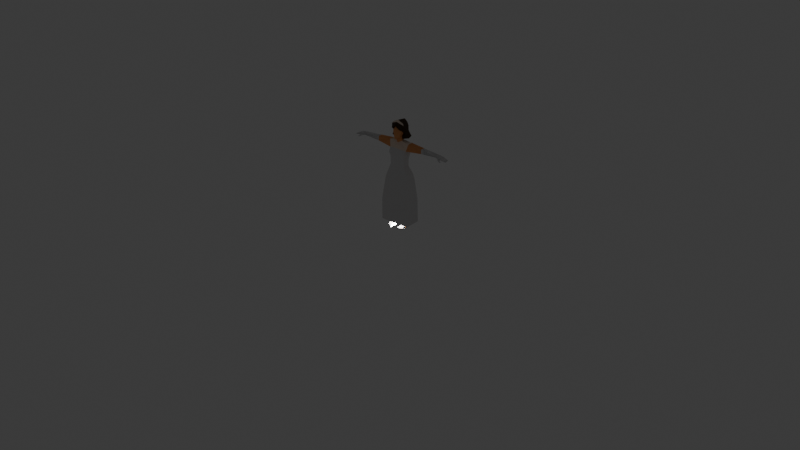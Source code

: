 # Source: skeletalmesh_bride.blend  (saved by Blender 4.3.34; exported with 4.5.12 LTS)
import bpy
from mathutils import Matrix  # noqa: F401  (used for matrix-valued properties, if any)

bpy.ops.wm.read_factory_settings(use_empty=True)
scene = bpy.context.scene
scene.name = 'Scene'

# ---- collections
col_collection = bpy.data.collections.new('Collection'); scene.collection.children.link(col_collection)
col_woman_wedding_rig_005 = bpy.data.collections.new('woman-wedding-rig.005')  # instanced only; not linked into the scene

# ---- materials (node trees are filled in below, after node groups)
mat_6_skin_lightest = bpy.data.materials.new('6 SKIN-LIGHTEST')
mat_6_skin_lightest.alpha_threshold = 0.0
mat_6_skin_lightest.diffuse_color = (0.855, 0.3864, 0.162, 1.0)
mat_6_skin_lightest.specular_color = (0.855, 0.3864, 0.162)
mat_6_skin_lightest.roughness = 0.5
mat_9_brown_darkest = bpy.data.materials.new('9 BROWN-DARKEST')
mat_9_brown_darkest.alpha_threshold = 0.0
mat_9_brown_darkest.diffuse_color = (0.07421, 0.04374, 0.02416, 1.0)
mat_9_brown_darkest.specular_color = (0.07421, 0.04374, 0.02416)
mat_9_brown_darkest.roughness = 0.5
mat_9_brown_darkest.specular_intensity = 0.0
mat_58_white = bpy.data.materials.new('58 WHITE')
mat_58_white.alpha_threshold = 0.0
mat_58_white.diffuse_color = (1.0, 1.0, 1.0, 1.0)
mat_58_white.roughness = 0.5
mat_15_brown_white = bpy.data.materials.new('15 BROWN-WHITE')
mat_15_brown_white.alpha_threshold = 0.0
mat_15_brown_white.diffuse_color = (0.8879, 0.7454, 0.624, 1.0)
mat_15_brown_white.specular_color = (0.8879, 0.7454, 0.624)
mat_15_brown_white.roughness = 0.5

# ---- material node trees
mat_6_skin_lightest.use_nodes = True; mat_6_skin_lightest.node_tree.nodes.clear()
_N = mat_6_skin_lightest.node_tree.nodes; _L = mat_6_skin_lightest.node_tree.links
n0 = _N.new('ShaderNodeBsdfPrincipled'); n0.name = 'Principled BSDF'; n0.location = (-49, 120)
n0.distribution = 'GGX'
n0.subsurface_method = 'BURLEY'
n0.inputs[3].default_value = 1.45
n0.inputs[13].default_value = 0.1
n0.inputs[27].default_value = (0.0, 0.0, 0.0, 1.0)
n0.inputs[28].default_value = 1.0
n1 = _N.new('ShaderNodeOutputMaterial'); n1.name = 'Material Output'; n1.location = (465, 309)
n1.label = 'Material Out'
n2 = _N.new('ShaderNodeBsdfDiffuse'); n2.name = 'Diffuse BSDF'; n2.location = (2, 358)
n3 = _N.new('ShaderNodeRGB'); n3.name = 'RGB'; n3.location = (-271, 188)
n3.outputs[0].default_value = (0.855, 0.3864, 0.162, 1.0)
_L.new(n2.outputs[0], n1.inputs[0])
_L.new(n3.outputs[0], n0.inputs[0])
_L.new(n3.outputs[0], n2.inputs[0])
n1.is_active_output = True
mat_9_brown_darkest.use_nodes = True; mat_9_brown_darkest.node_tree.nodes.clear()
_N = mat_9_brown_darkest.node_tree.nodes; _L = mat_9_brown_darkest.node_tree.links
n0 = _N.new('ShaderNodeBsdfDiffuse'); n0.name = 'Diffuse BSDF.001'; n0.location = (-48, 350)
n0.inputs[0].default_value = (0.07421, 0.04374, 0.02416, 1.0)
n1 = _N.new('ShaderNodeOutputMaterial'); n1.name = 'Material Output'; n1.location = (240, 342)
n1.label = 'Material Out'
n2 = _N.new('ShaderNodeBsdfPrincipled'); n2.name = 'Principled BSDF'; n2.location = (-49, 120)
n2.distribution = 'GGX'
n2.subsurface_method = 'BURLEY'
n2.inputs[3].default_value = 1.45
n2.inputs[13].default_value = 0.1
n2.inputs[27].default_value = (0.0, 0.0, 0.0, 1.0)
n2.inputs[28].default_value = 1.0
n3 = _N.new('ShaderNodeRGB'); n3.name = 'RGB'; n3.location = (-271, 188)
n3.outputs[0].default_value = (0.07421, 0.04374, 0.02416, 1.0)
_L.new(n2.outputs[0], n1.inputs[0])
_L.new(n3.outputs[0], n2.inputs[0])
n1.is_active_output = True
mat_58_white.use_nodes = True; mat_58_white.node_tree.nodes.clear()
_N = mat_58_white.node_tree.nodes; _L = mat_58_white.node_tree.links
n0 = _N.new('ShaderNodeOutputMaterial'); n0.name = 'Material Output'; n0.location = (491, 300)
n1 = _N.new('ShaderNodeBsdfPrincipled'); n1.name = 'Principled BSDF'; n1.location = (-49, 120)
n1.distribution = 'GGX'
n1.subsurface_method = 'BURLEY'
n1.inputs[3].default_value = 1.45
n1.inputs[13].default_value = 0.1
n1.inputs[27].default_value = (0.0, 0.0, 0.0, 1.0)
n1.inputs[28].default_value = 1.0
n2 = _N.new('ShaderNodeBsdfDiffuse'); n2.name = 'Diffuse BSDF'; n2.location = (10, 300)
n3 = _N.new('ShaderNodeRGB'); n3.name = 'RGB'; n3.location = (-271, 188)
n3.outputs[0].default_value = (0.7454, 0.7379, 0.7379, 1.0)
n4 = _N.new('ShaderNodeBsdfTransparent'); n4.name = 'Transparent BSDF'; n4.location = (68, -190)
n5 = _N.new('ShaderNodeNewGeometry'); n5.name = 'Geometry'; n5.location = (7, 558)
_L.new(n3.outputs[0], n1.inputs[0])
_L.new(n1.outputs[0], n0.inputs[0])
_L.new(n3.outputs[0], n2.inputs[0])
n0.is_active_output = True
mat_15_brown_white.use_nodes = True; mat_15_brown_white.node_tree.nodes.clear()
_N = mat_15_brown_white.node_tree.nodes; _L = mat_15_brown_white.node_tree.links
n0 = _N.new('ShaderNodeOutputMaterial'); n0.name = 'Material Output'; n0.location = (300, 300)
n1 = _N.new('ShaderNodeBsdfDiffuse'); n1.name = 'Diffuse BSDF'; n1.location = (10, 300)
n2 = _N.new('ShaderNodeBsdfPrincipled'); n2.name = 'Principled BSDF'; n2.location = (-49, 120)
n2.distribution = 'GGX'
n2.subsurface_method = 'BURLEY'
n2.inputs[3].default_value = 1.45
n2.inputs[13].default_value = 0.1
n2.inputs[27].default_value = (0.0, 0.0, 0.0, 1.0)
n2.inputs[28].default_value = 1.0
n3 = _N.new('ShaderNodeRGB'); n3.name = 'RGB'; n3.location = (-271, 188)
n3.outputs[0].default_value = (0.8879, 0.7454, 0.624, 1.0)
_L.new(n3.outputs[0], n2.inputs[0])
_L.new(n2.outputs[0], n0.inputs[0])
_L.new(n3.outputs[0], n1.inputs[0])
n0.is_active_output = True

# ---- world
world_world = bpy.data.worlds.new('World'); scene.world = world_world
world_world.use_nodes = True; world_world.node_tree.nodes.clear()
_N = world_world.node_tree.nodes; _L = world_world.node_tree.links
n0 = _N.new('ShaderNodeOutputWorld'); n0.name = 'World Output'; n0.location = (300, 300)
n1 = _N.new('ShaderNodeBackground'); n1.name = 'Background'; n1.location = (10, 300)
n1.inputs[0].default_value = (0.05088, 0.05088, 0.05088, 1.0)
_L.new(n1.outputs[0], n0.inputs[0])
n0.is_active_output = True
world_world.color = (0.05088, 0.05088, 0.05088)
world_world.sun_shadow_jitter_overblur = 0.0

# ---- lights
light_point = bpy.data.lights.new('Point', 'POINT')
light_point.energy = 43.0

# ---- meshes
me_woman_wedding_rig_001 = bpy.data.meshes.new('woman-wedding-rig.001')
me_woman_wedding_rig_001.from_pydata([(-0.1312, 0.05613, 1.196), (-0.144, 0.08948, 0.004775), (-0.1505, -0.1158, 0.005064), (-0.06784, -0.1526, 0.03196), (-0.1464, -0.1147, 0.03149), (-0.0636, -0.1563, 0.004672), (-0.2593, -0.1378, 0.09838), (-0.2585, 0.1417, 0.09697), (-0.06978, -0.02957, 0.05598), (-0.07647, 0.07355, 0.005008), (-0.2602, -0.08966, 0.5124), (-0.2086, 0.1126, 0.8504), (-0.2216, -0.08712, 0.8588), (-0.1519, 0.06933, 1.289), (-0.1886, 0.09196, 0.9531), (-0.2543, 0.1321, 0.5132), (-0.2537, -0.1273, 0.5461), (-0.2575, -0.1391, 0.4674), (-0.1357, -0.07147, 1.227), (-0.1926, -0.06831, 0.9514), (-0.1522, -0.08797, 1.298), (-0.03964, 0.03069, 1.573), (-0.04786, -0.08035, 1.575), (-0.07044, -0.08013, 1.651), (-0.04824, -0.0222, 1.581), (-0.07389, -0.008042, 1.631), (-0.08087, -0.06202, 1.746), (-0.04999, 0.03968, 1.617), (-0.1285, -0.01916, 1.489), (-0.1099, 0.08369, 1.48), (-0.157, 0.0782, 1.351), (-0.1277, 0.05811, 1.077), (-0.132, -0.06946, 1.093), (-0.08502, -0.02265, 1.698), (-0.1376, 0.001297, 0.1559), (-0.07159, -0.008274, 0.1545), (-0.08197, 0.06035, 0.1481), (-0.1365, 0.06731, 0.151), (-0.09428, -0.03997, 1.812), (-0.1163, 0.02525, 1.676), (-0.07692, 0.08614, 1.805), (-0.1087, 0.08153, 1.671), (-0.06908, -0.1131, 1.732), (-0.1568, -0.04873, 1.363), (-0.1788, 0.0833, 1.475), (-0.1877, -0.01982, 1.482), (-0.1069, -0.01324, 1.656), (-0.757, 0.05633, 1.407), (-0.7909, 0.05718, 1.403), (-0.8214, 0.05609, 1.425), (-0.8162, -0.01835, 1.392), (-0.7665, 0.05488, 1.433), (-0.7602, -0.01911, 1.394), (-0.8171, -0.02659, 1.422), (-0.8413, -0.04133, 1.37), (-0.8362, -0.04338, 1.357), (-0.8355, -0.04895, 1.371), (-0.7648, -0.02018, 1.429), (-0.8982, 0.06315, 1.374), (-0.8319, -0.05076, 1.359), (-0.9139, -0.01344, 1.383), (-0.9026, 0.06175, 1.386), (-0.9094, -0.005361, 1.371), (-0.4584, -0.005987, 1.459), (-0.465, -0.00729, 1.385), (-0.7281, 0.05213, 1.44), (-0.7268, -0.01125, 1.438), (-0.7242, 0.04973, 1.406), (-0.7239, -0.004226, 1.402), (-0.8077, -0.02647, 1.375), (-0.7936, -0.04617, 1.375), (-0.8093, -0.0368, 1.394), (-0.7962, -0.04831, 1.393), (-0.4617, 0.03132, 1.46), (-0.4388, 0.06701, 1.458), (-0.4415, 0.07426, 1.382), (-0.4814, 0.07061, 1.383), (-0.4641, 0.04293, 1.387), (-0.4802, -0.006416, 1.457), (-0.4861, -0.007041, 1.387), (-0.4824, 0.06205, 1.454), (-0.4345, -0.01155, 1.385), (-0.4319, -0.00713, 1.46), (-0.0449, 0.03645, 1.514), (-0.05495, -0.02401, 1.508), (-0.09554, 0.09408, 1.747), (-0.1176, -0.05141, 1.782), (-0.142, 0.1122, 1.575), (-0.1467, 0.04198, 1.555), (-0.1382, -0.01748, 1.575), (-0.1402, 0.07839, 0.07789), (-0.1456, -0.02096, 0.05801), (-0.07922, 0.06695, 0.07657), (0.1312, 0.05613, 1.196), (0.144, 0.08948, 0.004775), (0.1505, -0.1158, 0.005064), (0.06784, -0.1526, 0.03196), (0.1464, -0.1147, 0.03149), (0.0636, -0.1563, 0.004672), (0.2593, -0.1378, 0.09838), (0.2585, 0.1417, 0.09697), (0.06978, -0.02957, 0.05598), (0.07647, 0.07355, 0.005008), (0.2602, -0.08966, 0.5124), (0.2086, 0.1126, 0.8504), (0.2216, -0.08712, 0.8588), (0.1519, 0.06933, 1.289), (0.1886, 0.09196, 0.9531), (0.2543, 0.1321, 0.5132), (0.2537, -0.1273, 0.5461), (0.2575, -0.1391, 0.4674), (0.1357, -0.07147, 1.227), (0.1926, -0.06831, 0.9514), (0.1522, -0.08797, 1.298), (0.03964, 0.03069, 1.573), (0.04786, -0.08035, 1.575), (0.07044, -0.08013, 1.651), (0.04824, -0.0222, 1.581), (0.07389, -0.008042, 1.631), (0.08087, -0.06202, 1.746), (0.04999, 0.03968, 1.617), (0.1285, -0.01916, 1.489), (0.1099, 0.08369, 1.48), (0.157, 0.0782, 1.351), (0.1277, 0.05811, 1.077), (0.132, -0.06946, 1.093), (0.08502, -0.02265, 1.698), (0.1376, 0.001297, 0.1559), (0.07159, -0.008274, 0.1545), (0.08197, 0.06035, 0.1481), (0.1365, 0.06731, 0.151), (0.09428, -0.03997, 1.812), (0.1163, 0.02525, 1.676), (0.07692, 0.08614, 1.805), (0.1087, 0.08153, 1.671), (0.06908, -0.1131, 1.732), (0.1568, -0.04873, 1.363), (0.1788, 0.0833, 1.475), (0.1877, -0.01982, 1.482), (0.1069, -0.01324, 1.656), (0.757, 0.05633, 1.407), (0.7909, 0.05718, 1.403), (0.8214, 0.05609, 1.425), (0.8162, -0.01835, 1.392), (0.7665, 0.05488, 1.433), (0.7602, -0.01911, 1.394), (0.8171, -0.02659, 1.422), (0.8413, -0.04133, 1.37), (0.8362, -0.04338, 1.357), (0.8355, -0.04895, 1.371), (0.7648, -0.02018, 1.429), (0.8982, 0.06315, 1.374), (0.8319, -0.05076, 1.359), (0.9139, -0.01344, 1.383), (0.9026, 0.06175, 1.386), (0.9094, -0.005361, 1.371), (0.4584, -0.005987, 1.459), (0.465, -0.00729, 1.385), (0.7281, 0.05213, 1.44), (0.7268, -0.01125, 1.438), (0.7242, 0.04973, 1.406), (0.7239, -0.004226, 1.402), (0.8077, -0.02647, 1.375), (0.7936, -0.04617, 1.375), (0.8093, -0.0368, 1.394), (0.7962, -0.04831, 1.393), (0.4617, 0.03132, 1.46), (0.4388, 0.06701, 1.458), (0.4415, 0.07426, 1.382), (0.4814, 0.07061, 1.383), (0.4641, 0.04293, 1.387), (0.4802, -0.006416, 1.457), (0.4861, -0.007041, 1.387), (0.4824, 0.06205, 1.454), (0.4345, -0.01155, 1.385), (0.4319, -0.00713, 1.46), (0.0449, 0.03645, 1.514), (0.05495, -0.02401, 1.508), (0.09554, 0.09408, 1.747), (0.1176, -0.05141, 1.782), (0.0, 0.004407, 1.619), (0.0, 0.1641, 0.09404), (0.0, -0.1499, 0.097), (0.0, -0.1651, 0.5353), (0.0, -0.1668, 0.4601), (0.0, 0.1629, 0.4963), (0.0, 0.0544, 1.509), (0.0, 0.08394, 1.205), (0.0, 0.1375, 0.8324), (0.0, -0.1438, 0.824), (0.0, -0.1479, 1.31), (0.0, 0.09231, 1.277), (0.0, 0.1207, 0.9506), (0.0, -0.1248, 1.219), (0.0, -0.1267, 0.9463), (0.0, -0.1294, 1.553), (0.0, 0.04443, 1.565), (0.0, -0.1398, 1.644), (0.0, -0.05137, 1.549), (0.0, 0.05342, 1.614), (0.0, -0.1078, 1.773), (0.0, -0.1097, 1.407), (0.0, 0.1053, 1.364), (0.0, 0.07498, 1.474), (0.0, -0.05921, 1.484), (0.0, 0.08662, 1.071), (0.0, -0.1194, 1.09), (0.0, -0.1332, 1.787), (0.0, -0.04288, 1.855), (0.0, 0.1251, 1.653), (0.0, 0.1163, 1.833), (0.0, -0.1058, 1.761), (0.0, -0.07881, 1.832), (0.0, 0.1533, 1.759), (0.0, -0.07211, 1.869), (0.0, 0.05884, 1.615), (0.0, 0.05708, 1.618), (0.142, 0.1122, 1.575), (0.0, 0.1443, 1.519), (0.1467, 0.04198, 1.555), (0.1382, -0.01748, 1.575), (0.0, 0.002275, 1.524), (0.0, 0.05331, 1.502), (0.1402, 0.07839, 0.07789), (0.1456, -0.02096, 0.05801), (0.07922, 0.06695, 0.07657)], [], [(8, 3, 5, 9), (17, 6, 182, 184), (4, 91, 1, 2), (2, 1, 9, 5), (8, 91, 4, 3), (4, 2, 5, 3), (13, 0, 18, 20), (15, 11, 188, 185), (14, 192, 188, 11), (20, 18, 193, 190), (12, 16, 183, 189), (37, 34, 6, 7), (14, 11, 12, 19), (92, 8, 9), (90, 92, 9, 1), (17, 184, 183, 16), (16, 10, 17), (13, 191, 187, 0), (19, 12, 189, 194), (31, 14, 19, 32), (31, 205, 192, 14), (11, 15, 10, 16, 12), (7, 6, 17, 10, 15), (181, 7, 15, 185), (24, 25, 27, 21), (26, 23, 197, 200), (204, 198, 24, 84), (24, 198, 195, 22), (196, 21, 27, 199), (24, 21, 83, 84), (195, 197, 23, 22), (21, 196, 186, 83), (23, 25, 24, 22), (23, 26, 33, 25), (83, 29, 28, 84), (20, 190, 201, 43), (30, 13, 20, 43), (193, 18, 32, 206), (0, 187, 205, 31), (0, 31, 32, 18), (203, 202, 30, 29), (13, 30, 202, 191), (7, 181, 36, 37), (181, 182, 35, 36), (6, 34, 35, 182), (90, 91, 34, 37), (42, 207, 212, 86), (86, 39, 46, 42), (38, 208, 210, 40), (41, 85, 213, 209), (207, 42, 211), (43, 28, 45), (30, 44, 29), (29, 44, 45, 28), (39, 86, 85, 41), (47, 67, 68, 52), (53, 57, 51, 49), (62, 50, 53, 60), (49, 48, 58, 61), (58, 48, 50, 62), (48, 49, 51, 47), (50, 48, 47, 52), (57, 66, 65, 51), (55, 54, 71, 69), (69, 71, 53, 50), (50, 52, 70, 69), (57, 53, 71, 72), (65, 67, 47, 51), (54, 55, 59, 56), (62, 60, 61, 58), (60, 53, 49, 61), (74, 82, 45, 44), (75, 30, 43, 81), (79, 76, 77, 64), (78, 63, 73, 80), (57, 52, 68, 66), (59, 55, 69, 70), (59, 70, 72, 56), (56, 72, 71, 54), (52, 57, 72, 70), (74, 75, 76, 80), (64, 81, 82, 63), (73, 74, 80), (75, 77, 76), (78, 79, 64, 63), (75, 74, 44, 30), (67, 76, 79, 68), (77, 75, 81, 64), (66, 78, 80, 65), (68, 79, 78, 66), (80, 76, 67, 65), (29, 83, 186, 203), (214, 86, 212), (38, 40, 85, 86), (40, 210, 213, 85), (208, 38, 86, 214), (41, 209, 218, 87), (39, 41, 87, 88), (73, 63, 82, 74), (81, 43, 45, 82), (28, 43, 84), (43, 201, 204, 84), (42, 46, 180, 211), (88, 87, 218, 222), (89, 88, 222, 221), (180, 46, 89, 221), (46, 39, 88, 89), (1, 91, 90), (37, 36, 92, 90), (36, 35, 8, 92), (34, 91, 8, 35), (19, 194, 206, 32), (101, 102, 98, 96), (110, 184, 182, 99), (97, 95, 94, 224), (95, 98, 102, 94), (101, 96, 97, 224), (97, 96, 98, 95), (106, 113, 111, 93), (108, 185, 188, 104), (107, 104, 188, 192), (113, 190, 193, 111), (105, 189, 183, 109), (130, 100, 99, 127), (107, 112, 105, 104), (225, 102, 101), (223, 94, 102, 225), (110, 109, 183, 184), (109, 110, 103), (106, 93, 187, 191), (112, 194, 189, 105), (124, 125, 112, 107), (124, 107, 192, 205), (104, 105, 109, 103, 108), (100, 108, 103, 110, 99), (181, 185, 108, 100), (117, 114, 120, 118), (119, 200, 197, 116), (204, 177, 117, 198), (117, 115, 195, 198), (196, 199, 120, 114), (117, 177, 176, 114), (195, 115, 116, 197), (114, 176, 186, 196), (116, 115, 117, 118), (116, 118, 126, 119), (176, 177, 121, 122), (113, 136, 201, 190), (123, 136, 113, 106), (193, 206, 125, 111), (93, 124, 205, 187), (93, 111, 125, 124), (203, 122, 123, 202), (106, 191, 202, 123), (100, 130, 129, 181), (181, 129, 128, 182), (99, 182, 128, 127), (223, 130, 127, 224), (135, 179, 212, 207), (179, 135, 139, 132), (131, 133, 210, 208), (134, 209, 213, 178), (207, 211, 135), (136, 138, 121), (123, 122, 137), (122, 121, 138, 137), (132, 134, 178, 179), (140, 145, 161, 160), (146, 142, 144, 150), (155, 153, 146, 143), (142, 154, 151, 141), (151, 155, 143, 141), (141, 140, 144, 142), (143, 145, 140, 141), (150, 144, 158, 159), (148, 162, 164, 147), (162, 143, 146, 164), (143, 162, 163, 145), (150, 165, 164, 146), (158, 144, 140, 160), (147, 149, 152, 148), (155, 151, 154, 153), (153, 154, 142, 146), (167, 137, 138, 175), (168, 174, 136, 123), (172, 157, 170, 169), (171, 173, 166, 156), (150, 159, 161, 145), (152, 163, 162, 148), (152, 149, 165, 163), (149, 147, 164, 165), (145, 163, 165, 150), (167, 173, 169, 168), (157, 156, 175, 174), (166, 173, 167), (168, 169, 170), (171, 156, 157, 172), (168, 123, 137, 167), (160, 161, 172, 169), (170, 157, 174, 168), (159, 158, 173, 171), (161, 159, 171, 172), (173, 158, 160, 169), (122, 203, 186, 176), (214, 212, 179), (131, 179, 178, 133), (133, 178, 213, 210), (208, 214, 179, 131), (134, 217, 218, 209), (132, 219, 217, 134), (166, 167, 175, 156), (174, 175, 138, 136), (121, 177, 136), (136, 177, 204, 201), (209, 215, 216), (135, 211, 180, 139), (215, 180, 216), (219, 222, 218, 217), (220, 221, 222, 219), (215, 222, 221, 180), (180, 221, 220, 139), (139, 220, 219, 132), (209, 218, 222, 215), (94, 223, 224), (130, 223, 225, 129), (129, 225, 101, 128), (127, 128, 101, 224), (112, 125, 206, 194)])
me_woman_wedding_rig_001.polygons.foreach_set('material_index', [2, 2, 2, 2, 2, 2, 2, 2, 2, 2, 2, 2, 2, 2, 2, 2, 2, 2, 2, 2, 2, 2, 2, 2, 0, 0, 0, 0, 0, 0, 0, 0, 0, 0, 3, 2, 2, 2, 2, 2, 3, 2, 2, 2, 2, 0, 1, 1, 1, 1, 1, 3, 3, 3, 1, 2, 2, 2, 2, 2, 2, 2, 2, 2, 2, 2, 2, 2, 2, 2, 2, 0, 0, 2, 2, 2, 2, 2, 2, 2, 2, 2, 2, 2, 2, 0, 2, 2, 2, 2, 2, 3, 3, 1, 1, 3, 1, 1, 2, 0, 3, 3, 1, 1, 1, 1, 1, 2, 0, 0, 0, 2, 2, 2, 2, 2, 2, 2, 2, 2, 2, 2, 2, 2, 2, 2, 2, 2, 2, 2, 2, 2, 2, 2, 2, 2, 0, 0, 0, 0, 0, 0, 0, 0, 0, 0, 3, 2, 2, 2, 2, 2, 3, 2, 2, 2, 2, 0, 1, 1, 1, 1, 1, 3, 3, 3, 1, 2, 2, 2, 2, 2, 2, 2, 2, 2, 2, 2, 2, 2, 2, 2, 2, 0, 0, 2, 2, 2, 2, 2, 2, 2, 2, 2, 2, 2, 2, 0, 2, 2, 2, 2, 2, 3, 3, 1, 1, 3, 1, 1, 2, 0, 3, 3, 1, 1, 1, 1, 1, 1, 1, 1, 1, 2, 0, 0, 0, 2])
_uv = me_woman_wedding_rig_001.uv_layers.new(name='UVTex')
_uv.uv.foreach_set('vector', [0.8533, 0.4267, 0.869, 0.3446, 0.8874, 0.342, 0.8874, 0.4956, 0.2967, 0.3345, 0.2671, 0.2015, 0.3435, 0.1081, 0.4475, 0.2998, 0.8211, 0.3652, 0.8012, 0.4186, 0.7348, 0.4535, 0.8097, 0.3525, 0.8097, 0.3525, 0.7348, 0.4535, 0.7063, 0.4219, 0.7802, 0.3018, 0.8533, 0.4267, 0.8012, 0.4186, 0.8211, 0.3652, 0.869, 0.3446, 0.8211, 0.3652, 0.8097, 0.3525, 0.8651, 0.3274, 0.869, 0.3446, 0.2214, 0.9233, 0.2166, 0.8509, 0.322, 0.8651, 0.3292, 0.9176, 0.157, 0.3772, 0.1751, 0.58, 0.04429, 0.6039, 0.002073, 0.3659, 0.1944, 0.6444, 0.07146, 0.6847, 0.04429, 0.6039, 0.1751, 0.58, 0.3292, 0.9176, 0.322, 0.8651, 0.4296, 0.8503, 0.4417, 0.9199, 0.303, 0.573, 0.2992, 0.3788, 0.4556, 0.3519, 0.4556, 0.5618, 0.1702, 0.1551, 0.2091, 0.1387, 0.2671, 0.2015, 0.1655, 0.216, 0.1944, 0.6444, 0.1751, 0.58, 0.303, 0.573, 0.2975, 0.6379, 0.8397, 0.4914, 0.8533, 0.4267, 0.8874, 0.4956, 0.7748, 0.4748, 0.7589, 0.5093, 0.7181, 0.4926, 0.7348, 0.4535, 0.2967, 0.3345, 0.4475, 0.2998, 0.4556, 0.3519, 0.2992, 0.3788, 0.2992, 0.3788, 0.2746, 0.3622, 0.2967, 0.3345, 0.2214, 0.9233, 0.1147, 0.9105, 0.1156, 0.8615, 0.2166, 0.8509, 0.2975, 0.6379, 0.303, 0.573, 0.4556, 0.5618, 0.4433, 0.6527, 0.2068, 0.7514, 0.1944, 0.6444, 0.2975, 0.6379, 0.3168, 0.7529, 0.2068, 0.7514, 0.1024, 0.7687, 0.07146, 0.6847, 0.1944, 0.6444, 0.1751, 0.58, 0.157, 0.3772, 0.2746, 0.3622, 0.2992, 0.3788, 0.303, 0.573, 0.1655, 0.216, 0.2671, 0.2015, 0.2967, 0.3345, 0.2746, 0.3622, 0.157, 0.3772, 0.06606, 0.1409, 0.1655, 0.216, 0.157, 0.3772, 0.002073, 0.3659, 0.7808, 0.5758, 0.7645, 0.613, 0.7355, 0.596, 0.7418, 0.5664, 0.7836, 0.6875, 0.8038, 0.6331, 0.8593, 0.6343, 0.8374, 0.7122, 0.8245, 0.5135, 0.8195, 0.5529, 0.7808, 0.5758, 0.784, 0.5255, 0.7808, 0.5758, 0.8195, 0.5529, 0.8593, 0.5787, 0.8181, 0.5896, 0.7148, 0.557, 0.7418, 0.5664, 0.7355, 0.596, 0.7063, 0.5856, 0.7808, 0.5758, 0.7418, 0.5664, 0.7456, 0.526, 0.784, 0.5255, 0.8593, 0.5787, 0.8593, 0.6343, 0.8038, 0.6331, 0.8181, 0.5896, 0.7418, 0.5664, 0.7148, 0.557, 0.7149, 0.5205, 0.7456, 0.526, 0.8038, 0.6331, 0.7645, 0.613, 0.7808, 0.5758, 0.8181, 0.5896, 0.8038, 0.6331, 0.7836, 0.6875, 0.7645, 0.6545, 0.7645, 0.613, 0.5527, 0.8254, 0.5083, 0.855, 0.4979, 0.789, 0.5465, 0.788, 0.3292, 0.9176, 0.4417, 0.9199, 0.4317, 0.9979, 0.3112, 0.9663, 0.221, 0.9677, 0.2214, 0.9233, 0.3292, 0.9176, 0.3112, 0.9663, 0.4296, 0.8503, 0.322, 0.8651, 0.3168, 0.7529, 0.4279, 0.7604, 0.2166, 0.8509, 0.1156, 0.8615, 0.1024, 0.7687, 0.2068, 0.7514, 0.2166, 0.8509, 0.2068, 0.7514, 0.3168, 0.7529, 0.322, 0.8651, 0.5754, 0.8629, 0.5699, 0.9321, 0.4723, 0.9313, 0.5083, 0.855, 0.2214, 0.9233, 0.221, 0.9677, 0.1105, 0.9722, 0.1147, 0.9105, 0.1655, 0.216, 0.06606, 0.1409, 0.1482, 0.1286, 0.1702, 0.1551, 0.1611, 0.002073, 0.3435, 0.1081, 0.2364, 0.1032, 0.1931, 0.08544, 0.2671, 0.2015, 0.2091, 0.1387, 0.2364, 0.1032, 0.3435, 0.1081, 0.6064, 0.8593, 0.5836, 0.8001, 0.6465, 0.8036, 0.6504, 0.8448, 0.6597, 0.5917, 0.6991, 0.6279, 0.6696, 0.6679, 0.6056, 0.6047, 0.6056, 0.6047, 0.6009, 0.5153, 0.6305, 0.513, 0.6597, 0.5917, 0.5803, 0.6188, 0.5203, 0.6672, 0.4597, 0.568, 0.5184, 0.5608, 0.5728, 0.4938, 0.5392, 0.5284, 0.4656, 0.5052, 0.513, 0.4372, 0.6991, 0.6279, 0.6597, 0.5917, 0.7022, 0.6022, 0.4622, 0.7118, 0.4979, 0.789, 0.4597, 0.7909, 0.4723, 0.9313, 0.466, 0.8548, 0.5083, 0.855, 0.5083, 0.855, 0.466, 0.8548, 0.4597, 0.7909, 0.4979, 0.789, 0.6009, 0.5153, 0.6056, 0.6047, 0.5392, 0.5284, 0.5728, 0.4938, 0.5614, 0.09948, 0.58, 0.1047, 0.5795, 0.1404, 0.5539, 0.1449, 0.5248, 0.1647, 0.5568, 0.1643, 0.5612, 0.2087, 0.5297, 0.2116, 0.4616, 0.1756, 0.513, 0.1503, 0.5248, 0.1647, 0.4654, 0.184, 0.5297, 0.2116, 0.5457, 0.2256, 0.4827, 0.2342, 0.4812, 0.2265, 0.4748, 0.08698, 0.5411, 0.09679, 0.5205, 0.1406, 0.464, 0.1274, 0.5457, 0.2256, 0.5297, 0.2116, 0.5612, 0.2087, 0.566, 0.2248, 0.5205, 0.1406, 0.5411, 0.09679, 0.5614, 0.09948, 0.5539, 0.1449, 0.5568, 0.1643, 0.5812, 0.1652, 0.5844, 0.2053, 0.5612, 0.2087, 0.7064, 0.7235, 0.7135, 0.7251, 0.7199, 0.7506, 0.7063, 0.7436, 0.7063, 0.7436, 0.7199, 0.7506, 0.7141, 0.7708, 0.7067, 0.7546, 0.7583, 0.7268, 0.7583, 0.7624, 0.7384, 0.7407, 0.7451, 0.7278, 0.7466, 0.7819, 0.7141, 0.7708, 0.7199, 0.7506, 0.7314, 0.75, 0.5844, 0.2053, 0.5859, 0.2264, 0.566, 0.2248, 0.5612, 0.2087, 0.7135, 0.7251, 0.7184, 0.7183, 0.7231, 0.7212, 0.7186, 0.7269, 0.4597, 0.1913, 0.4654, 0.184, 0.4812, 0.2265, 0.4742, 0.2302, 0.4654, 0.184, 0.5248, 0.1647, 0.5297, 0.2116, 0.4812, 0.2265, 0.7695, 0.2097, 0.7738, 0.1634, 0.9268, 0.1548, 0.9322, 0.2193, 0.7424, 0.0686, 0.9082, 0.002073, 0.9363, 0.07654, 0.7656, 0.1171, 0.7354, 0.1196, 0.7305, 0.0705, 0.7441, 0.08608, 0.7488, 0.1176, 0.7424, 0.164, 0.7563, 0.164, 0.7547, 0.1876, 0.7417, 0.2077, 0.5568, 0.1643, 0.5539, 0.1449, 0.5795, 0.1404, 0.5812, 0.1652, 0.7231, 0.7212, 0.7253, 0.7164, 0.7451, 0.7278, 0.7384, 0.7407, 0.7231, 0.7212, 0.7384, 0.7407, 0.7314, 0.75, 0.7186, 0.7269, 0.7186, 0.7269, 0.7314, 0.75, 0.7199, 0.7506, 0.7135, 0.7251, 0.7583, 0.7624, 0.7466, 0.7819, 0.7314, 0.75, 0.7384, 0.7407, 0.7695, 0.2097, 0.7624, 0.2568, 0.7377, 0.2529, 0.7417, 0.2077, 0.7488, 0.1176, 0.7682, 0.1165, 0.773, 0.1633, 0.7563, 0.164, 0.7547, 0.1876, 0.7695, 0.2097, 0.7417, 0.2077, 0.755, 0.06412, 0.7441, 0.08608, 0.7305, 0.0705, 0.7424, 0.164, 0.7354, 0.1196, 0.7488, 0.1176, 0.7563, 0.164, 0.7624, 0.2568, 0.7695, 0.2097, 0.9322, 0.2193, 0.9363, 0.2976, 0.58, 0.1047, 0.7305, 0.0705, 0.7354, 0.1196, 0.5795, 0.1404, 0.7441, 0.08608, 0.755, 0.06412, 0.7682, 0.1165, 0.7488, 0.1176, 0.5812, 0.1652, 0.7424, 0.164, 0.7417, 0.2077, 0.5844, 0.2053, 0.5795, 0.1404, 0.7354, 0.1196, 0.7424, 0.164, 0.5812, 0.1652, 0.7417, 0.2077, 0.7377, 0.2529, 0.5859, 0.2264, 0.5844, 0.2053, 0.5083, 0.855, 0.5527, 0.8254, 0.5795, 0.8383, 0.5754, 0.8629, 0.549, 0.6965, 0.6056, 0.6047, 0.5766, 0.6955, 0.5803, 0.6188, 0.5184, 0.5608, 0.5392, 0.5284, 0.6056, 0.6047, 0.5184, 0.5608, 0.4597, 0.568, 0.4656, 0.5052, 0.5392, 0.5284, 0.5337, 0.6783, 0.5803, 0.6188, 0.6056, 0.6047, 0.549, 0.6965, 0.5728, 0.4938, 0.513, 0.4372, 0.5938, 0.3735, 0.5981, 0.4491, 0.6009, 0.5153, 0.5728, 0.4938, 0.5981, 0.4491, 0.6194, 0.459, 0.7547, 0.1876, 0.7563, 0.164, 0.773, 0.1633, 0.7695, 0.2097, 0.7656, 0.1171, 0.9363, 0.07654, 0.9268, 0.1548, 0.7738, 0.1634, 0.4979, 0.789, 0.4622, 0.7118, 0.5465, 0.788, 0.4622, 0.7118, 0.5722, 0.7006, 0.5795, 0.7586, 0.5465, 0.788, 0.6597, 0.5917, 0.6305, 0.513, 0.7022, 0.4868, 0.7022, 0.6022, 0.6194, 0.459, 0.5981, 0.4491, 0.5938, 0.3735, 0.6568, 0.393, 0.6347, 0.4726, 0.6194, 0.459, 0.6568, 0.393, 0.6821, 0.4185, 0.7022, 0.4868, 0.6305, 0.513, 0.6347, 0.4726, 0.6821, 0.4185, 0.6305, 0.513, 0.6009, 0.5153, 0.6194, 0.459, 0.6347, 0.4726, 0.7348, 0.4535, 0.8012, 0.4186, 0.7748, 0.4748, 0.6504, 0.8448, 0.6617, 0.8773, 0.6206, 0.8954, 0.6064, 0.8593, 0.6617, 0.7202, 0.6499, 0.7621, 0.5876, 0.7526, 0.6213, 0.7006, 0.6465, 0.8036, 0.5836, 0.8001, 0.5876, 0.7526, 0.6499, 0.7621, 0.2975, 0.6379, 0.4433, 0.6527, 0.4279, 0.7604, 0.3168, 0.7529, 0.8533, 0.4267, 0.8874, 0.4956, 0.8874, 0.342, 0.869, 0.3446, 0.2967, 0.3345, 0.4475, 0.2998, 0.3435, 0.1081, 0.2671, 0.2015, 0.8211, 0.3652, 0.8097, 0.3525, 0.7348, 0.4535, 0.8012, 0.4186, 0.8097, 0.3525, 0.7802, 0.3018, 0.7063, 0.4219, 0.7348, 0.4535, 0.8533, 0.4267, 0.869, 0.3446, 0.8211, 0.3652, 0.8012, 0.4186, 0.8211, 0.3652, 0.869, 0.3446, 0.8651, 0.3274, 0.8097, 0.3525, 0.2214, 0.9233, 0.3292, 0.9176, 0.322, 0.8651, 0.2166, 0.8509, 0.157, 0.3772, 0.002073, 0.3659, 0.04429, 0.6039, 0.1751, 0.58, 0.1944, 0.6444, 0.1751, 0.58, 0.04429, 0.6039, 0.07146, 0.6847, 0.3292, 0.9176, 0.4417, 0.9199, 0.4296, 0.8503, 0.322, 0.8651, 0.303, 0.573, 0.4556, 0.5618, 0.4556, 0.3519, 0.2992, 0.3788, 0.1702, 0.1551, 0.1655, 0.216, 0.2671, 0.2015, 0.2091, 0.1387, 0.1944, 0.6444, 0.2975, 0.6379, 0.303, 0.573, 0.1751, 0.58, 0.8397, 0.4914, 0.8874, 0.4956, 0.8533, 0.4267, 0.7748, 0.4748, 0.7348, 0.4535, 0.7181, 0.4926, 0.7589, 0.5093, 0.2967, 0.3345, 0.2992, 0.3788, 0.4556, 0.3519, 0.4475, 0.2998, 0.2992, 0.3788, 0.2967, 0.3345, 0.2746, 0.3622, 0.2214, 0.9233, 0.2166, 0.8509, 0.1156, 0.8615, 0.1147, 0.9105, 0.2975, 0.6379, 0.4433, 0.6527, 0.4556, 0.5618, 0.303, 0.573, 0.2068, 0.7514, 0.3168, 0.7529, 0.2975, 0.6379, 0.1944, 0.6444, 0.2068, 0.7514, 0.1944, 0.6444, 0.07146, 0.6847, 0.1024, 0.7687, 0.1751, 0.58, 0.303, 0.573, 0.2992, 0.3788, 0.2746, 0.3622, 0.157, 0.3772, 0.1655, 0.216, 0.157, 0.3772, 0.2746, 0.3622, 0.2967, 0.3345, 0.2671, 0.2015, 0.06606, 0.1409, 0.002073, 0.3659, 0.157, 0.3772, 0.1655, 0.216, 0.7808, 0.5758, 0.7418, 0.5664, 0.7355, 0.596, 0.7645, 0.613, 0.7836, 0.6875, 0.8374, 0.7122, 0.8593, 0.6343, 0.8038, 0.6331, 0.8245, 0.5135, 0.784, 0.5255, 0.7808, 0.5758, 0.8195, 0.5529, 0.7808, 0.5758, 0.8181, 0.5896, 0.8593, 0.5787, 0.8195, 0.5529, 0.7148, 0.557, 0.7063, 0.5856, 0.7355, 0.596, 0.7418, 0.5664, 0.7808, 0.5758, 0.784, 0.5255, 0.7456, 0.526, 0.7418, 0.5664, 0.8593, 0.5787, 0.8181, 0.5896, 0.8038, 0.6331, 0.8593, 0.6343, 0.7418, 0.5664, 0.7456, 0.526, 0.7149, 0.5205, 0.7148, 0.557, 0.8038, 0.6331, 0.8181, 0.5896, 0.7808, 0.5758, 0.7645, 0.613, 0.8038, 0.6331, 0.7645, 0.613, 0.7645, 0.6545, 0.7836, 0.6875, 0.5527, 0.8254, 0.5465, 0.788, 0.4979, 0.789, 0.5083, 0.855, 0.3292, 0.9176, 0.3112, 0.9663, 0.4317, 0.9979, 0.4417, 0.9199, 0.221, 0.9677, 0.3112, 0.9663, 0.3292, 0.9176, 0.2214, 0.9233, 0.4296, 0.8503, 0.4279, 0.7604, 0.3168, 0.7529, 0.322, 0.8651, 0.2166, 0.8509, 0.2068, 0.7514, 0.1024, 0.7687, 0.1156, 0.8615, 0.2166, 0.8509, 0.322, 0.8651, 0.3168, 0.7529, 0.2068, 0.7514, 0.5754, 0.8629, 0.5083, 0.855, 0.4723, 0.9313, 0.5699, 0.9321, 0.2214, 0.9233, 0.1147, 0.9105, 0.1105, 0.9722, 0.221, 0.9677, 0.1655, 0.216, 0.1702, 0.1551, 0.1482, 0.1286, 0.06606, 0.1409, 0.1611, 0.002073, 0.1931, 0.08544, 0.2364, 0.1032, 0.3435, 0.1081, 0.2671, 0.2015, 0.3435, 0.1081, 0.2364, 0.1032, 0.2091, 0.1387, 0.6064, 0.8593, 0.6504, 0.8448, 0.6465, 0.8036, 0.5836, 0.8001, 0.6597, 0.5917, 0.6056, 0.6047, 0.6696, 0.6679, 0.6991, 0.6279, 0.6056, 0.6047, 0.6597, 0.5917, 0.6305, 0.513, 0.6009, 0.5153, 0.5803, 0.6188, 0.5184, 0.5608, 0.4597, 0.568, 0.5203, 0.6672, 0.5728, 0.4938, 0.513, 0.4372, 0.4656, 0.5052, 0.5392, 0.5284, 0.6991, 0.6279, 0.7022, 0.6022, 0.6597, 0.5917, 0.4622, 0.7118, 0.4597, 0.7909, 0.4979, 0.789, 0.4723, 0.9313, 0.5083, 0.855, 0.466, 0.8548, 0.5083, 0.855, 0.4979, 0.789, 0.4597, 0.7909, 0.466, 0.8548, 0.6009, 0.5153, 0.5728, 0.4938, 0.5392, 0.5284, 0.6056, 0.6047, 0.5614, 0.09948, 0.5539, 0.1449, 0.5795, 0.1404, 0.58, 0.1047, 0.5248, 0.1647, 0.5297, 0.2116, 0.5612, 0.2087, 0.5568, 0.1643, 0.4616, 0.1756, 0.4654, 0.184, 0.5248, 0.1647, 0.513, 0.1503, 0.5297, 0.2116, 0.4812, 0.2265, 0.4827, 0.2342, 0.5457, 0.2256, 0.4748, 0.08698, 0.464, 0.1274, 0.5205, 0.1406, 0.5411, 0.09679, 0.5457, 0.2256, 0.566, 0.2248, 0.5612, 0.2087, 0.5297, 0.2116, 0.5205, 0.1406, 0.5539, 0.1449, 0.5614, 0.09948, 0.5411, 0.09679, 0.5568, 0.1643, 0.5612, 0.2087, 0.5844, 0.2053, 0.5812, 0.1652, 0.7064, 0.7235, 0.7063, 0.7436, 0.7199, 0.7506, 0.7135, 0.7251, 0.7063, 0.7436, 0.7067, 0.7546, 0.7141, 0.7708, 0.7199, 0.7506, 0.7583, 0.7268, 0.7451, 0.7278, 0.7384, 0.7407, 0.7583, 0.7624, 0.7466, 0.7819, 0.7314, 0.75, 0.7199, 0.7506, 0.7141, 0.7708, 0.5844, 0.2053, 0.5612, 0.2087, 0.566, 0.2248, 0.5859, 0.2264, 0.7135, 0.7251, 0.7186, 0.7269, 0.7231, 0.7212, 0.7184, 0.7183, 0.4597, 0.1913, 0.4742, 0.2302, 0.4812, 0.2265, 0.4654, 0.184, 0.4654, 0.184, 0.4812, 0.2265, 0.5297, 0.2116, 0.5248, 0.1647, 0.7695, 0.2097, 0.9322, 0.2193, 0.9268, 0.1548, 0.7738, 0.1634, 0.7424, 0.0686, 0.7656, 0.1171, 0.9363, 0.07654, 0.9082, 0.002073, 0.7354, 0.1196, 0.7488, 0.1176, 0.7441, 0.08608, 0.7305, 0.0705, 0.7424, 0.164, 0.7417, 0.2077, 0.7547, 0.1876, 0.7563, 0.164, 0.5568, 0.1643, 0.5812, 0.1652, 0.5795, 0.1404, 0.5539, 0.1449, 0.7231, 0.7212, 0.7384, 0.7407, 0.7451, 0.7278, 0.7253, 0.7164, 0.7231, 0.7212, 0.7186, 0.7269, 0.7314, 0.75, 0.7384, 0.7407, 0.7186, 0.7269, 0.7135, 0.7251, 0.7199, 0.7506, 0.7314, 0.75, 0.7583, 0.7624, 0.7384, 0.7407, 0.7314, 0.75, 0.7466, 0.7819, 0.7695, 0.2097, 0.7417, 0.2077, 0.7377, 0.2529, 0.7624, 0.2568, 0.7488, 0.1176, 0.7563, 0.164, 0.773, 0.1633, 0.7682, 0.1165, 0.7547, 0.1876, 0.7417, 0.2077, 0.7695, 0.2097, 0.755, 0.06412, 0.7305, 0.0705, 0.7441, 0.08608, 0.7424, 0.164, 0.7563, 0.164, 0.7488, 0.1176, 0.7354, 0.1196, 0.7624, 0.2568, 0.9363, 0.2976, 0.9322, 0.2193, 0.7695, 0.2097, 0.58, 0.1047, 0.5795, 0.1404, 0.7354, 0.1196, 0.7305, 0.0705, 0.7441, 0.08608, 0.7488, 0.1176, 0.7682, 0.1165, 0.755, 0.06412, 0.5812, 0.1652, 0.5844, 0.2053, 0.7417, 0.2077, 0.7424, 0.164, 0.5795, 0.1404, 0.5812, 0.1652, 0.7424, 0.164, 0.7354, 0.1196, 0.7417, 0.2077, 0.5844, 0.2053, 0.5859, 0.2264, 0.7377, 0.2529, 0.5083, 0.855, 0.5754, 0.8629, 0.5795, 0.8383, 0.5527, 0.8254, 0.549, 0.6965, 0.5766, 0.6955, 0.6056, 0.6047, 0.5803, 0.6188, 0.6056, 0.6047, 0.5392, 0.5284, 0.5184, 0.5608, 0.5184, 0.5608, 0.5392, 0.5284, 0.4656, 0.5052, 0.4597, 0.568, 0.5337, 0.6783, 0.549, 0.6965, 0.6056, 0.6047, 0.5803, 0.6188, 0.5728, 0.4938, 0.5981, 0.4491, 0.5938, 0.3735, 0.513, 0.4372, 0.6009, 0.5153, 0.6194, 0.459, 0.5981, 0.4491, 0.5728, 0.4938, 0.7547, 0.1876, 0.7695, 0.2097, 0.773, 0.1633, 0.7563, 0.164, 0.7656, 0.1171, 0.7738, 0.1634, 0.9268, 0.1548, 0.9363, 0.07654, 0.4979, 0.789, 0.5465, 0.788, 0.4622, 0.7118, 0.4622, 0.7118, 0.5465, 0.788, 0.5795, 0.7586, 0.5722, 0.7006, 0.513, 0.4372, 0.496, 0.382, 0.4939, 0.3823, 0.6597, 0.5917, 0.7022, 0.6022, 0.7022, 0.4868, 0.6305, 0.513, 0.496, 0.382, 0.4639, 0.3557, 0.4939, 0.3823, 0.6194, 0.459, 0.6568, 0.393, 0.5938, 0.3735, 0.5981, 0.4491, 0.6347, 0.4726, 0.6821, 0.4185, 0.6568, 0.393, 0.6194, 0.459, 0.496, 0.382, 0.5522, 0.3168, 0.5129, 0.3018, 0.4639, 0.3557, 0.7022, 0.4868, 0.6821, 0.4185, 0.6347, 0.4726, 0.6305, 0.513, 0.6305, 0.513, 0.6347, 0.4726, 0.6194, 0.459, 0.6009, 0.5153, 0.513, 0.4372, 0.5938, 0.3735, 0.5522, 0.3168, 0.496, 0.382, 0.7348, 0.4535, 0.7748, 0.4748, 0.8012, 0.4186, 0.6504, 0.8448, 0.6064, 0.8593, 0.6206, 0.8954, 0.6617, 0.8773, 0.6617, 0.7202, 0.6213, 0.7006, 0.5876, 0.7526, 0.6499, 0.7621, 0.6465, 0.8036, 0.6499, 0.7621, 0.5876, 0.7526, 0.5836, 0.8001, 0.2975, 0.6379, 0.3168, 0.7529, 0.4279, 0.7604, 0.4433, 0.6527])
me_woman_wedding_rig_001.materials.append(mat_6_skin_lightest)
me_woman_wedding_rig_001.materials.append(mat_9_brown_darkest)
me_woman_wedding_rig_001.materials.append(mat_58_white)
me_woman_wedding_rig_001.materials.append(mat_15_brown_white)
me_woman_wedding_rig_001.use_remesh_preserve_volume = False
me_woman_wedding_rig_001.use_remesh_preserve_attributes = False
me_woman_wedding_rig_001.use_mirror_vertex_groups = False
me_woman_wedding_rig_001.update()
me_woman_wedding_rig_001.normals_split_custom_set([tuple(v) for v in zip(*[iter([0.9815, -0.07105, 0.1779, 0.9844, -0.1464, 0.09775, 0.9783, 0.1932, -0.07489, 0.9844, 0.07014, 0.1612, -0.05081, -0.9846, -0.167, -0.1569, -0.9609, -0.2282, 0.09517, -0.9954, -0.008345, -0.08958, -0.9841, 0.1533, -0.9683, 0.01024, 0.2494, -0.9556, 0.08261, 0.283, -0.9814, 0.1442, 0.1268, -0.9834, -0.1582, 0.08857, -0.01631, 0.04131, -0.999, 0.042, 0.01005, -0.9991, 0.1256, -0.07393, -0.9893, -0.1717, -0.02727, -0.9848, -0.002362, -0.01067, 0.9999, -0.1006, -0.417, 0.9033, 0.08826, -0.3429, 0.9352, 0.1267, -0.3375, 0.9327, -0.4925, -0.8645, -0.1002, -0.4997, -0.845, 0.1905, -0.3597, -0.9023, 0.2377, -0.3511, -0.8932, 0.2809, -0.972, -0.01429, -0.2347, -0.9748, -0.02694, -0.2213, -0.9757, -0.01925, -0.2184, -0.9758, -0.009373, -0.2185, -0.1599, 0.9846, 0.07052, -0.1164, 0.9859, 0.1204, -0.1162, 0.9917, 0.05549, -0.1989, 0.9772, 0.07378, -0.1262, 0.967, 0.2214, -0.1255, 0.9794, 0.1581, -0.1403, 0.9736, 0.1803, -0.1701, 0.9699, 0.1745, -0.3735, -0.8806, -0.2917, -0.3184, -0.9031, -0.2883, -0.3378, -0.9015, -0.2705, -0.3397, -0.9081, -0.2451, -0.1851, -0.9785, 0.09066, -0.149, -0.9865, 0.06845, -0.1537, -0.985, 0.07824, -0.1482, -0.979, 0.1399, 0.6131, 0.04245, -0.7888, 0.5831, -0.1408, -0.8001, 0.1859, -0.1456, -0.9717, 0.3734, 0.2019, -0.9054, -0.973, 0.05099, 0.2251, -0.9687, 0.03224, 0.2463, -0.9803, 0.0112, 0.1974, -0.9601, 0.00455, 0.2796, 0.9876, -0.1545, 0.02722, 0.9889, -0.05112, -0.1397, 0.9534, 0.09807, 0.2853, 0.4307, 0.8902, 0.1485, 0.2746, 0.9577, -0.08567, -0.0279, 0.9963, 0.08137, 0.1729, 0.9189, 0.3545, -0.08364, -0.9947, 0.06021, -0.1037, -0.9833, 0.1493, -0.188, -0.977, 0.1005, -0.1538, -0.9865, 0.05616, -0.9847, -0.1289, 0.1176, -0.9969, -0.07876, -8.751e-05, -0.9865, -0.1598, 0.036, -0.1582, 0.9754, -0.1535, 0.2035, 0.9784, 0.03617, -0.1228, 0.9722, -0.1991, -0.1777, 0.9752, -0.1318, -0.2504, -0.9524, 0.1738, -0.226, -0.9555, 0.1894, -0.2184, -0.9627, 0.1596, -0.2117, -0.9513, 0.2243, -0.9135, 0.04744, 0.4041, -0.9059, 0.02737, 0.4226, -0.9268, 0.01434, 0.3753, -0.8914, -0.003744, 0.4532, -0.1587, 0.9251, 0.3451, -0.1645, 0.9447, 0.2835, -0.1793, 0.9357, 0.3039, -0.2081, 0.9294, 0.3047, -0.9939, 0.03515, 0.1044, -0.9941, 0.06657, 0.08549, -0.9945, -0.03397, 0.09946, -0.9955, -0.01361, 0.09328, -0.987, -0.01137, 0.1601, -0.9736, 0.1131, -0.1984, -0.9653, -0.2567, -0.04723, -0.9986, -0.0309, 0.04316, -0.9967, 0.04414, 0.0683, -0.9985, 0.04431, 0.03217, -0.2985, 0.9532, -0.04824, -0.1715, 0.9841, -0.04541, -0.1579, 0.9839, 0.08358, -0.0987, 0.9926, -0.07123, -0.8976, 0.2015, -0.3922, -0.8976, 0.2015, -0.3922, -0.8976, 0.2015, -0.3922, -0.8976, 0.2015, -0.3922, -0.5788, -0.8011, 0.1523, -0.5788, -0.8011, 0.1523, -0.5788, -0.8011, 0.1523, -0.5788, -0.8011, 0.1523, -0.4937, -0.8655, 0.08424, -0.6236, -0.7775, 0.08109, -0.6034, -0.7973, 0.01831, -0.4937, -0.8655, 0.08424, -0.6017, 0.2129, -0.7698, -0.2669, 0.1467, -0.9525, -0.5288, 0.07187, -0.8457, -0.5992, 0.05893, -0.7984, -0.3088, 0.9271, -0.2125, -0.3088, 0.9271, -0.2125, -0.3088, 0.9271, -0.2125, -0.3088, 0.9271, -0.2125, -0.9821, 0.163, 0.09388, -0.9821, 0.163, 0.09388, -0.9821, 0.163, 0.09388, -0.9821, 0.163, 0.09388, -0.7095, -0.7026, -0.05448, -0.6884, -0.7122, -0.1373, -0.7721, -0.6093, -0.1806, -0.666, -0.6979, -0.2632, -0.3278, 0.9338, 0.143, -0.3278, 0.9338, 0.143, -0.3278, 0.9338, 0.143, -0.3278, 0.9338, 0.143, -0.9339, -0.06401, -0.3518, -0.9339, -0.06401, -0.3518, -0.9339, -0.06401, -0.3518, -0.9339, -0.06401, -0.3518, -0.9812, -0.1448, -0.1278, -0.9812, -0.1448, -0.1278, -0.9812, -0.1448, -0.1278, -0.9812, -0.1448, -0.1278, -0.3304, 0.07074, 0.9412, -0.3893, -0.04293, 0.9201, -0.2854, 0.04571, 0.9573, -0.3038, 0.1101, 0.9464, -0.3916, -0.8368, 0.3826, -0.3852, -0.8427, 0.376, -0.4284, -0.7686, 0.4751, -0.6397, -0.6049, 0.4743, -0.9962, -0.005463, -0.08686, -0.997, -0.01797, -0.07537, -0.9977, -0.006988, -0.06799, -0.9579, -0.1196, 0.2609, -0.33, -0.944, -0.0002507, -0.3601, -0.9315, -0.051, -0.3425, -0.939, -0.03146, -0.3311, -0.9414, -0.06382, -0.1945, 0.9808, 0.01368, -0.215, 0.9766, -0.003234, -0.2305, 0.9729, 0.01849, -0.2574, 0.9663, 0.006932, -0.9986, 0.02654, -0.04609, -0.9997, 0.01125, -0.02316, -0.9971, -0.006921, -0.07586, -0.9991, 0.0349, -0.02464, -0.07021, 0.9969, 0.03441, -0.01452, 0.9978, 0.06495, -0.1244, 0.9892, 0.07741, 0.0722, 0.9853, 0.1549, -0.1566, 0.979, -0.1302, -0.3714, 0.9024, 0.2187, 0.2137, 0.9746, 0.06687, 0.03828, 0.8574, -0.5133, 0.006034, -0.3618, -0.9322, -0.04256, -0.6765, -0.7352, -0.2074, -0.5419, -0.8144, -0.19, -0.4096, -0.8923, -0.5191, -0.2261, -0.8243, -0.596, -0.2632, -0.7586, -0.75, -0.04701, -0.6598, -0.4542, 0.1689, -0.8747, -0.1992, 0.377, -0.9046, 0.01368, 0.5699, -0.8216, 0.2271, 0.4483, -0.8645, 0.1452, 0.1944, -0.9701, -0.9789, 0.1696, -0.1143, -0.9839, -0.1708, -0.05243, -0.959, -0.06171, 0.2767, -0.9567, 0.2293, 0.1794, -0.4863, -0.6658, 0.5659, -0.4863, -0.6658, 0.5659, -0.4863, -0.6658, 0.5659, -0.4863, -0.6658, 0.5659, -0.9017, -0.3868, -0.1931, -0.9017, -0.3868, -0.1931, -0.9017, -0.3868, -0.1931, -0.9017, -0.3868, -0.1931, -0.3972, 0.1145, 0.9106, -0.3972, 0.1145, 0.9106, -0.3972, 0.1145, 0.9106, -0.3972, 0.1145, 0.9106, -0.4476, 0.8791, -0.1639, -0.4476, 0.8791, -0.1639, -0.4476, 0.8791, -0.1639, -0.4476, 0.8791, -0.1639, 0.669, 0.06321, -0.7406, 0.9101, -0.2214, -0.3504, 0.8316, -0.04736, -0.5534, 0.2166, -0.953, 0.2119, -0.08409, -0.91, 0.4059, -0.5392, -0.7867, 0.3006, -0.05582, 0.9452, 0.3216, -0.07018, 0.9602, 0.2705, -0.0002306, 0.9842, -0.1771, -0.2278, 0.1347, 0.9643, -0.4124, 0.1333, 0.9012, -0.3115, -0.4027, 0.8607, 0.09267, 0.1268, 0.9876, -0.9782, 0.168, 0.1224, -0.9782, 0.168, 0.1224, -0.9782, 0.168, 0.1224, -0.9782, 0.168, 0.1224, 0.8711, 0.1819, -0.4562, 0.2241, -0.7524, -0.6194, 0.5383, -0.5562, -0.6331, 0.1092, 0.9457, -0.306, -0.2941, -0.7751, 0.5592, -0.1472, 0.6513, 0.7444, 0.05167, 0.6341, 0.7715, -0.4677, 0.5958, 0.6529, 0.5797, -0.8053, 0.1243, -0.06384, -0.8135, 0.578, 0.6017, -0.6966, -0.3908, 0.158, -0.8532, 0.4971, -0.09055, 0.5968, 0.7973, -0.4588, 0.7769, -0.4312, -0.6744, 0.706, 0.2164, -0.2687, 0.6628, 0.6989, 0.4883, 0.7243, -0.4868, 0.4725, -0.6327, -0.6135, -0.3732, 0.1728, -0.9115, 0.3654, 0.7034, -0.6097, -0.5616, 0.7605, 0.3259, -0.4924, 0.7843, 0.3773, 0.6172, 0.6966, 0.3659, -0.2255, 0.7934, -0.5653, 0.06953, 0.8456, -0.5293, 0.6183, 0.5514, -0.5601, 0.2831, -0.7332, -0.6183, -0.8619, 0.1298, -0.4902, 0.5056, 0.1482, 0.8499, -0.05808, 0.6582, 0.7506, -0.685, 0.2784, 0.6732, -0.8035, 0.1288, 0.5811, -0.8858, 0.4052, 0.2261, 0.5364, 0.7975, 0.2763, 0.278, 0.9366, 0.2131, -0.6761, 0.4281, -0.5997, -0.4698, -0.8541, 0.2231, -0.5148, -0.7351, 0.4411, -0.8632, 0.1009, 0.4946, -0.2173, -0.5816, -0.7839, 0.8195, 0.3632, -0.4432, 0.7369, 0.6655, -0.1182, 0.3254, 0.09733, -0.9406, -0.5151, 0.8549, -0.0617, -0.7122, -0.6468, 0.2729, -0.8772, -0.3111, 0.3658, -0.1133, -0.9913, -0.06634, -0.3797, -0.9231, -0.06054, 0.4612, 0.7088, -0.5338, -0.6952, 0.7035, -0.1475, -0.5626, 0.8044, 0.1907, -0.1843, 0.7744, 0.6053, -0.137, -0.6821, -0.7183, -0.1441, -0.7538, -0.6411, -0.4522, -0.7911, 0.4118, -0.3113, -0.9155, -0.255, -0.8816, -0.1575, 0.4449, -0.7982, 0.4289, 0.423, -0.3665, 0.8523, -0.3732, -0.4424, -0.1651, -0.8815, 0.01738, -0.6644, 0.7472, 0.325, -0.09786, 0.9406, -0.8488, 0.2994, 0.4359, -0.9407, -0.2225, 0.2561, -0.5573, -0.221, 0.8004, 0.5982, 0.3247, 0.7326, 0.4216, -0.216, 0.8807, -0.5381, 0.0614, 0.8407, 0.7765, 0.1029, -0.6216, 0.2836, 0.1563, -0.9461, 0.08968, -0.3368, -0.9373, -0.3516, -0.3205, -0.8796, -0.08572, -0.6851, -0.7234, 0.4237, -0.7306, -0.5355, 0.7352, -0.4127, -0.5378, 0.453, -0.568, -0.6872, 0.6087, -0.06562, 0.7907, -0.2667, 0.6805, 0.6825, 0.4297, 0.7402, 0.5171, -0.5727, 0.3739, 0.7295, 0.342, -0.6168, -0.7089, -0.2775, -0.7911, -0.545, 0.9137, -0.3153, -0.2564, -0.4558, -0.8827, -0.1142, -0.2644, 0.2825, -0.9221, 0.1954, 0.895, -0.401, 0.8928, -0.1789, -0.4135, 0.9094, 0.02814, -0.4151, 0.6589, -0.6781, -0.3256, 0.5138, -0.7417, -0.4312, 0.5954, -0.7846, 0.1727, 0.0377, -0.8344, 0.5498, -0.8819, -0.3923, 0.2614, -0.1638, -0.8425, 0.5133, -0.7834, 0.2814, 0.5542, 0.2528, -0.7228, 0.6432, 0.8815, -0.2346, -0.4097, 0.06718, -0.8986, -0.4337, 0.2853, -0.8167, 0.5017, 0.1426, -0.8821, -0.449, 0.3991, 0.9096, -0.1151, -0.8763, 0.4657, -0.1235, -0.03211, 0.4439, 0.8955, 0.2197, 0.7484, 0.6258, 0.5127, -0.8558, -0.06945, 0.04489, -0.7638, 0.6439, 0.1177, -0.8436, 0.5239, -0.6054, -0.7864, -0.1232, 0.6403, -0.4688, 0.6085, -0.571, 0.3561, 0.7397, -0.3807, -0.4536, 0.8058, -0.2848, -0.8731, -0.3957, -0.7983, -0.4485, -0.402, 0.8236, -0.03205, -0.5663, 0.08732, -0.6952, -0.7135, -0.3885, -0.5861, -0.711, 0.5306, -0.6929, -0.4883, -0.6974, -0.6982, -0.1617, -0.2048, 0.4869, 0.8491, 0.4266, 0.8516, 0.3045, 0.2814, 0.9561, 0.08241, 0.1622, 0.9211, -0.3539, 0.726, 0.2399, -0.6445, 0.7701, 0.1269, -0.6251, -0.1346, -0.7143, -0.6868, -0.7946, -0.344, -0.5002, -0.3938, 0.7262, -0.5635, 0.8162, 0.06685, -0.5739, -0.2946, -0.3135, -0.9027, -0.6415, -0.4645, -0.6105, 0.6217, -0.08413, 0.7787, 0.6258, -0.1075, 0.7726, -0.5546, 0.3835, 0.7385, -0.3344, -0.5727, 0.7484, -0.3273, -0.5648, -0.7576, 0.7363, -0.5193, -0.4338, -0.6849, -0.6978, -0.2097, -0.6223, -0.7815, -0.04408, 0.2417, 0.8305, -0.5019, -0.8748, 0.4638, 0.14, -0.5664, 0.8063, 0.1706, 0.5208, 0.7663, 0.3762, 0.07409, 0.6209, 0.7804, 0.133, 0.7172, 0.684, 0.01062, 0.7191, 0.6948, -0.07184, 0.718, 0.6923, -0.2915, -0.9415, 0.1692, -0.2915, -0.9415, 0.1692, -0.2915, -0.9415, 0.1692, -0.8886, 0.1923, 0.4163, -0.8886, 0.1923, 0.4163, -0.8886, 0.1923, 0.4163, -0.8886, 0.1923, 0.4163, -0.4931, 0.8006, 0.3403, -0.4931, 0.8006, 0.3403, -0.4931, 0.8006, 0.3403, -0.4931, 0.8006, 0.3403, -0.5259, -0.02845, 0.8501, -0.5259, -0.02845, 0.8501, -0.5259, -0.02845, 0.8501, -0.5259, -0.02845, 0.8501, -0.2159, 0.9472, 0.2373, -0.2159, 0.9472, 0.2373, -0.2159, 0.9472, 0.2373, -0.2159, 0.9472, 0.2373, -0.9543, 0.05841, 0.293, -0.9543, 0.05841, 0.293, -0.9543, 0.05841, 0.293, -0.9543, 0.05841, 0.293, -0.8211, -0.3457, 0.4543, 0.6699, 0.1699, 0.7227, 0.6602, 0.2791, 0.6973, -0.5036, -0.2508, 0.8267, 0.4933, -0.8697, -0.01594, -0.01264, -0.977, -0.213, 0.04872, -0.7715, 0.6344, -0.5872, -0.7381, 0.3322, -0.4507, -0.8536, 0.2613, -0.3584, -0.8994, 0.2504, -0.2143, -0.7752, 0.5942, -0.3584, -0.8993, 0.2505, -0.1879, -0.8037, 0.5646, -0.1892, -0.7781, 0.5989, -0.2144, -0.7752, 0.5942, 0.207, -0.9495, -0.2358, 0.4768, -0.5515, -0.6845, 0.6741, -0.4557, -0.5813, 0.2102, -0.893, -0.398, -0.3711, 0.2158, -0.9031, -0.3711, 0.2158, -0.9031, -0.3711, 0.2158, -0.9031, -0.3711, 0.2158, -0.9031, -0.4269, -0.2418, -0.8714, -0.4874, -0.1514, -0.8599, -0.3945, -0.2088, -0.8948, -0.4083, -0.1281, -0.9038, 0.2631, -0.7809, 0.5666, 0.009877, -0.8925, -0.4509, 0.5844, -0.804, -0.1102, 0.6957, -0.7136, -0.08197, -0.945, -0.173, 0.2777, -0.945, -0.173, 0.2777, -0.945, -0.173, 0.2777, -0.945, -0.173, 0.2777, -0.9741, 0.1649, -0.1547, -0.9669, -0.1189, 0.2256, -0.9558, 0.2223, 0.1922, 0.3874, 0.9108, 0.1426, 0.2285, 0.9699, -0.08466, -0.0374, 0.9977, 0.05644, 0.1266, 0.9258, 0.3563, 0.9911, -0.1145, 0.0672, 0.9866, -0.07233, 0.1463, 0.9821, 0.02622, -0.1864, 0.9574, 0.1239, 0.2609, -0.3086, -0.9031, 0.2987, -0.2085, -0.9779, 0.01783, 0.1073, -0.9784, 0.1767, -0.0682, -0.8975, 0.4357, -0.2697, -0.9618, 0.04803, -0.2583, -0.9659, 0.0163, -0.3059, -0.9395, 0.1542, -0.3548, -0.9268, 0.1229, -0.9717, 0.1879, 0.1433, -0.9928, 0.005166, -0.12, -0.9822, -0.03265, 0.1851, -0.9783, -0.04752, 0.2018, -0.06539, -0.9964, -0.05401, -0.1008, -0.994, -0.04319, 0.09289, -0.9763, -0.1955, 0.2796, -0.9545, -0.1041, 0.9849, -0.1718, 0.01945, 0.9915, 0.0441, -0.1222, 0.9929, 0.1013, -0.06173, 0.9568, -0.005229, 0.2906, -0.02889, -0.03218, -0.9991, -0.08782, 0.1484, -0.985, 0.05174, 0.1376, -0.9891, 0.02179, -0.03882, -0.999, -0.164, -0.192, 0.9676, 0.02513, -0.4318, 0.9016, 0.1038, -0.04314, 0.9937, -0.1471, -0.2075, 0.9671, 0.2485, -0.9597, 0.1317, 0.2445, -0.9524, 0.1819, 0.5547, -0.832, -0.012, 0.3353, -0.9418, -0.02409, 0.9751, -0.02666, -0.22, 0.9735, -0.0176, -0.228, 0.9738, -0.01023, -0.2273, 0.9775, -0.01086, -0.2107, 0.1258, 0.9916, 0.02857, 0.1076, 0.9813, 0.1596, 0.1319, 0.9886, 0.07265, 0.158, 0.9836, 0.08689, 0.1661, 0.9678, 0.189, 0.137, 0.9819, 0.1312, 0.125, 0.973, 0.1943, 0.1414, 0.9745, 0.1742, 0.3257, -0.9188, -0.2228, 0.3396, -0.9081, -0.2451, 0.3378, -0.9015, -0.2706, 0.385, -0.8939, -0.2298, 0.165, -0.9805, 0.1064, 0.1482, -0.979, 0.1399, 0.1537, -0.985, 0.07823, 0.2189, -0.9642, 0.1496, -0.5551, 0.1508, -0.818, -0.2548, 0.1256, -0.9588, -0.4786, -0.2766, -0.8334, -0.6124, -0.0606, -0.7882, 0.9701, 0.03151, 0.2406, 0.9557, 0.02182, 0.2934, 0.9762, -0.004772, 0.217, 0.9645, 0.04454, 0.2603, -0.9719, 0.1391, -0.1897, -0.9824, -0.144, 0.1187, -0.9661, -0.003039, 0.2581, -0.1497, 0.9821, -0.1144, -0.4372, 0.8964, 0.07282, -0.2225, 0.9104, 0.3488, -0.004443, 0.983, 0.1835, 0.1492, -0.9802, 0.1306, 0.08787, -0.9892, 0.117, 0.1149, -0.9931, 0.02323, 0.1837, -0.9804, 0.07174, 0.9844, -0.132, 0.1165, 0.994, -0.1088, 0.008812, 0.9884, -0.07871, 0.1298, 0.1705, 0.971, -0.1676, 0.159, 0.9764, -0.1459, 0.1228, 0.9722, -0.1991, -0.03922, 0.976, 0.2141, 0.2271, -0.955, 0.191, 0.2117, -0.9513, 0.2243, 0.2184, -0.9627, 0.1596, 0.2395, -0.9476, 0.2114, 0.9072, 0.02808, 0.4197, 0.8834, 0.01482, 0.4683, 0.9205, -0.002694, 0.3907, 0.8987, 0.03953, 0.4367, 0.2014, 0.9258, 0.32, 0.1787, 0.9495, 0.2581, 0.1639, 0.9336, 0.3186, 0.1803, 0.9368, 0.2999, 0.9925, 0.01865, 0.1204, 0.9845, 0.006992, 0.1755, 0.9935, -0.02064, 0.1123, 0.9956, 0.07378, 0.05792, 0.9926, 0.07551, 0.09492, 0.9725, 0.2109, -0.09887, 0.9985, 0.03522, 0.04102, 0.9976, -0.0634, 0.02647, 0.9988, -0.04774, 0.0049, 0.9645, -0.04373, -0.2605, 0.03678, 0.9766, 0.2117, 0.1862, 0.9822, 0.02292, 0.1675, 0.983, 0.0746, 0.1623, 0.9852, -0.05486, 0.8976, 0.2015, -0.3922, 0.8976, 0.2015, -0.3922, 0.8976, 0.2015, -0.3922, 0.8976, 0.2015, -0.3922, 0.5788, -0.8011, 0.1523, 0.5788, -0.8011, 0.1523, 0.5788, -0.8011, 0.1523, 0.5788, -0.8011, 0.1523, 0.4937, -0.8655, 0.08424, 0.4937, -0.8655, 0.08424, 0.3759, -0.9138, 0.1538, 0.5561, -0.8293, -0.05513, 0.5884, 0.2228, -0.7772, 0.5242, -0.1267, -0.8421, 0.5018, 0.08476, -0.8608, 0.2669, 0.1467, -0.9525, 0.3088, 0.9271, -0.2125, 0.3088, 0.9271, -0.2125, 0.3088, 0.9271, -0.2125, 0.3088, 0.9271, -0.2125, 0.9821, 0.163, 0.09388, 0.9821, 0.163, 0.09388, 0.9821, 0.163, 0.09388, 0.9821, 0.163, 0.09388, 0.7403, -0.6668, -0.08586, 0.7759, -0.6198, -0.118, 0.6747, -0.7381, -0.000953, 0.6884, -0.7122, -0.1373, 0.3278, 0.9338, 0.143, 0.3278, 0.9338, 0.143, 0.3278, 0.9338, 0.143, 0.3278, 0.9338, 0.143, 0.9339, -0.06401, -0.3518, 0.9339, -0.06401, -0.3518, 0.9339, -0.06401, -0.3518, 0.9339, -0.06401, -0.3518, 0.9812, -0.1448, -0.1278, 0.9812, -0.1448, -0.1278, 0.9812, -0.1448, -0.1278, 0.9812, -0.1448, -0.1278, 0.3304, 0.07074, 0.9412, 0.3729, 0.05443, 0.9263, 0.343, 0.1224, 0.9313, 0.2091, 0.04202, 0.977, 0.4004, -0.8294, 0.3895, 0.5796, -0.5954, 0.5564, 0.2924, -0.8805, 0.3731, 0.3853, -0.8427, 0.3759, 0.9973, -0.01775, -0.07131, 0.9543, -0.2045, 0.2181, 0.9969, -0.001096, -0.07905, 0.9981, -0.002006, -0.0623, 0.33, -0.944, -0.0002543, 0.3311, -0.9414, -0.06382, 0.3613, -0.9324, -0.01153, 0.3427, -0.9389, -0.03272, 0.2095, 0.9778, -0.003216, 0.2213, 0.9747, -0.03082, 0.2151, 0.976, 0.03353, 0.2303, 0.973, 0.01146, 0.9996, 0.01072, -0.02634, 0.9992, 0.02495, -0.03259, 0.998, -0.02259, -0.05841, 0.9996, 0.02657, -0.009387, 0.1537, 0.9808, 0.1202, 0.1627, 0.9867, 8.942e-05, 0.1244, 0.9892, 0.0774, 0.01452, 0.9978, 0.06495, 0.1397, 0.9792, -0.1472, -0.2196, 0.9121, -0.3461, -0.02668, 0.9706, 0.2393, 0.5276, 0.8489, 0.03305, 0.0856, -0.6332, -0.7693, -0.2324, -0.5447, -0.8058, -0.1809, -0.3842, -0.9053, 0.1881, -0.4593, -0.8681, 0.727, -0.1234, -0.6754, 0.5776, -0.2894, -0.7633, 0.7197, -0.152, -0.6775, 0.4546, -0.2114, -0.8653, 0.12, 0.2136, -0.9695, -0.2371, 0.3212, -0.9168, -0.04094, 0.5772, -0.8156, 0.1299, 0.5185, -0.8452, 0.9689, 0.2475, -0.003138, 0.9539, 0.1319, 0.2696, 0.9657, -0.1434, 0.2165, 0.9867, -0.09014, -0.135, 0.4863, -0.6658, 0.5659, 0.4863, -0.6658, 0.5659, 0.4863, -0.6658, 0.5659, 0.4863, -0.6658, 0.5659, 0.9017, -0.3868, -0.1931, 0.9017, -0.3868, -0.1931, 0.9017, -0.3868, -0.1931, 0.9017, -0.3868, -0.1931, 0.3972, 0.1145, 0.9106, 0.3972, 0.1145, 0.9106, 0.3972, 0.1145, 0.9106, 0.3972, 0.1145, 0.9106, 0.4476, 0.8791, -0.1639, 0.4476, 0.8791, -0.1639, 0.4476, 0.8791, -0.1639, 0.4476, 0.8791, -0.1639, 0.4159, -0.6571, -0.6287, -0.6749, 0.06091, -0.7354, -0.655, -0.7555, 0.01637, 0.251, -0.9466, 0.2024, 0.3079, -0.7124, 0.6306, -0.1595, -0.9761, 0.1474, -0.1138, 0.945, 0.3067, 0.1329, 0.9911, -0.003736, 0.3193, 0.9462, -0.05269, 0.07967, -0.04177, 0.9959, 0.1702, -0.09561, 0.9808, 0.5822, -0.1095, 0.8056, 0.1191, 0.4047, 0.9067, 0.9782, 0.168, 0.1224, 0.9782, 0.168, 0.1224, 0.9782, 0.168, 0.1224, 0.9782, 0.168, 0.1224, 0.2798, -0.7004, -0.6566, -0.8468, 0.4311, -0.3117, -0.8197, -0.1295, -0.5579, 0.7286, 0.4075, -0.5506, 0.7727, -0.3696, 0.5161, 0.7279, 0.3248, 0.6038, -0.5701, 0.1118, 0.8139, 0.7792, -0.08303, 0.6212, -0.02494, -0.9086, 0.417, 0.4925, -0.3443, -0.7993, 0.3736, -0.9063, 0.1974, 0.8215, -0.4392, -0.3635, -0.2457, 0.591, 0.7683, 0.6293, 0.7584, -0.17, -0.5349, 0.7373, -0.4126, 0.2605, 0.659, 0.7056, 0.5866, -0.1696, -0.7919, -0.8623, 0.01366, -0.5063, -0.3304, 0.6141, -0.7168, 0.3038, 0.5594, -0.7712, -0.6457, 0.7636, 0.003691, -0.4685, 0.7129, 0.5218, -0.007193, 0.6819, 0.7314, 0.5851, 0.8108, -0.01184, -0.7687, -0.1279, -0.6267, -0.01503, 0.9489, -0.3152, 0.7658, 0.3732, -0.5237, 0.5837, -0.2891, -0.7588, 0.1267, 0.6517, 0.7478, 0.2674, 0.6466, 0.7144, -0.1308, -0.5936, 0.7941, 0.7773, -0.288, 0.5594, -0.1386, 0.9577, -0.252, 0.005987, 0.5075, 0.8617, 0.718, 0.4189, 0.5559, -0.2714, 0.8026, -0.5312, 0.9285, 0.3416, 0.1454, 0.556, -0.4692, 0.6861, 0.6141, -0.5589, 0.5572, 0.3209, -0.6575, -0.6817, -0.4071, -0.05891, -0.9115, -0.4402, -0.3705, -0.8179, -0.05935, 0.1273, -0.9901, -0.8584, 0.428, -0.2827, 0.4576, -0.8879, -0.04598, -0.4376, -0.885, 0.1593, 0.6692, -0.5494, 0.5003, 0.5079, -0.03542, 0.8607, 0.5212, 0.8275, 0.209, 0.5557, 0.8311, -0.02306, -0.462, 0.6804, -0.5688, -0.1597, 0.5796, 0.7991, 0.04169, -0.9642, -0.2619, 0.9124, -0.2728, 0.3053, 0.6696, -0.1131, -0.734, 0.983, 0.1824, 0.02179, 0.5736, 0.8179, -0.04547, 0.5964, 0.7811, 0.1851, 0.8148, -0.2374, 0.529, 0.5576, -0.2568, -0.7894, 0.7758, 0.4726, 0.4181, -0.08837, 0.6875, 0.7208, 0.02298, -0.6221, 0.7826, 0.2671, -0.6905, 0.6722, -0.1228, 0.5737, 0.8098, 0.06249, -0.425, 0.903, -0.1281, -0.4725, 0.872, -0.2082, 0.7004, 0.6827, 0.1113, -0.8804, -0.4609, 0.3558, -0.3161, -0.8795, -0.1473, -0.2863, -0.9467, -0.1278, 0.3102, -0.942, 0.6404, -0.08996, -0.7628, -0.5873, -0.4377, -0.6808, -0.4256, 0.7038, -0.5688, -0.04155, -0.8296, -0.5568, 0.2195, 0.7276, 0.6499, -0.001951, 0.5681, 0.8229, -0.7771, -0.2449, 0.5798, 0.7962, 0.08704, 0.5987, -0.8622, -0.5019, 0.06926, -0.4011, -0.5434, -0.7375, -0.597, -0.3875, -0.7024, 0.08224, -0.7131, -0.6962, -0.7832, -0.2318, -0.5769, -0.7878, -0.2999, -0.538, 0.4002, 0.1779, -0.899, 0.04767, -0.5705, -0.8199, 0.59, -0.7589, 0.2758, 0.3402, -0.862, -0.3758, 0.1458, -0.8326, 0.5344, -0.6608, -0.7312, -0.1694, -0.0454, -0.8213, 0.5687, -0.2957, -0.3877, 0.8731, -0.2688, -0.1181, 0.9559, 0.03251, -0.2124, 0.9767, -0.9658, -0.1563, -0.2068, -0.3814, -0.6968, -0.6075, -0.1215, -0.9817, -0.1469, -0.5202, -0.5433, -0.659, 0.3154, 0.7597, 0.5687, 0.5937, 0.7594, -0.2661, -0.7817, 0.6203, 0.06509, -0.1822, 0.4703, 0.8635, 0.1192, -0.7641, 0.634, -0.1021, -0.8236, 0.5579, -0.4001, -0.883, 0.2455, 0.6861, -0.7252, -0.05849, 0.7215, -0.4953, 0.4837, -0.147, 0.6722, 0.7256, 0.06045, -0.4666, 0.8824, 0.8427, 0.08375, -0.5318, -0.4502, -0.7756, -0.4424, -0.7509, -0.5026, -0.4285, -0.7248, -0.6843, -0.07968, 0.1768, -0.703, -0.6889, -0.4134, -0.6947, -0.5887, 0.7656, -0.582, -0.2741, -0.7922, 0.532, -0.299, -0.3383, 0.9263, -0.166, 0.03546, 0.9425, 0.3322, 0.3143, 0.8298, -0.4612, 0.2053, -0.7881, -0.5803, 0.3916, -0.7488, -0.5348, -0.6682, 0.03236, -0.7433, -0.06068, 0.8233, -0.5644, 0.7653, -0.3886, -0.5131, 0.6042, -0.5082, -0.6137, -0.2201, 0.1728, -0.9601, 0.7456, 0.5151, -0.4228, 0.1637, 0.6745, 0.7199, -0.506, 0.3198, 0.8011, -0.3603, -0.4682, 0.8068, -0.09722, -0.6662, 0.7394, 0.7138, -0.5894, -0.3784, 0.09604, -0.816, 0.5701, 0.1694, -0.6642, -0.7281, -0.2933, -0.4984, -0.8158, 0.6153, 0.7329, 0.2902, 0.2823, 0.7693, -0.5731, -0.07767, 0.8818, -0.4651, 0.08015, 0.4721, 0.8779, -0.1447, 0.7479, 0.6479, -0.01037, 0.6594, 0.7517, -0.01062, 0.7191, 0.6948, 0.1012, 0.7497, 0.654, 0.2915, -0.9415, 0.1692, 0.2915, -0.9415, 0.1692, 0.2915, -0.9415, 0.1692, 0.8886, 0.1923, 0.4163, 0.8886, 0.1923, 0.4163, 0.8886, 0.1923, 0.4163, 0.8886, 0.1923, 0.4163, 0.4931, 0.8006, 0.3403, 0.4931, 0.8006, 0.3403, 0.4931, 0.8006, 0.3403, 0.4931, 0.8006, 0.3403, 0.5259, -0.02845, 0.8501, 0.5259, -0.02845, 0.8501, 0.5259, -0.02845, 0.8501, 0.5259, -0.02845, 0.8501, 0.2159, 0.9472, 0.2373, 0.2159, 0.9472, 0.2373, 0.2159, 0.9472, 0.2373, 0.2159, 0.9472, 0.2373, 0.9543, 0.05841, 0.293, 0.9543, 0.05841, 0.293, 0.9543, 0.05841, 0.293, 0.9543, 0.05841, 0.293, 0.5655, 0.6958, 0.4428, -0.3408, -0.4557, 0.8223, 0.2346, -0.6611, 0.7126, -0.1391, 0.6777, 0.722, 0.1442, -0.6952, 0.7042, 0.3084, -0.7188, 0.6231, -0.354, -0.8339, 0.4233, -0.2812, -0.9505, 0.1322, 0.156, -0.8139, 0.5597, -0.1918, -0.9813, 0.01636, -0.04523, -0.9948, 0.09075, 0.5401, -0.6326, 0.5551, 0.5976, -0.6597, 0.4557, 0.1801, -0.7906, 0.5853, 0.4603, -0.858, 0.2277, -0.97, 0.1597, 0.1834, -0.9692, -0.2234, -0.1033, -0.97, -0.1363, -0.2014, 0.4415, -0.5579, -0.7027, -0.3697, -0.7941, -0.4825, 0.06814, -0.1316, -0.989, -0.225, -0.9123, -0.342, -0.9692, -0.01289, -0.2458, -0.9754, 0.2201, -0.007552, -0.97, -0.1165, 0.2135, 0.3711, 0.2158, -0.9031, 0.3711, 0.2158, -0.9031, 0.3711, 0.2158, -0.9031, 0.3711, 0.2158, -0.9031, 0.136, -0.4612, -0.8768, 0.5071, -0.2403, -0.8277, 0.1289, -0.451, -0.8832, 0.5034, -0.1715, -0.8469, -0.9692, 0.2382, -0.062, -0.9692, -0.1165, -0.2168, -0.9754, 0.004901, 0.2202, -0.9754, 0.2196, -0.01606, -0.6939, -0.719, -0.03948, -0.01034, -0.8244, -0.566, -0.3444, -0.8368, 0.4257, -0.5642, -0.804, -0.1877, 0.945, -0.173, 0.2777, 0.945, -0.173, 0.2777, 0.945, -0.173, 0.2777, 0.945, -0.173, 0.2777, -0.97, 0.03999, 0.2399, -0.97, 0.228, -0.08471, -0.9692, -0.2421, 0.04442, -0.9692, -0.03689, 0.2433, 0.9706, 0.206, -0.1244, 0.9561, 0.108, 0.2724, 0.9854, -0.1556, -0.0688, -0.1033, 0.9882, -0.1127, -0.3928, 0.9171, 0.06859, -0.2115, 0.9259, 0.3131, 0.04183, 0.9807, 0.1909, -0.9627, 0.1646, -0.2146, -0.9912, -0.1154, -0.06524, -0.9936, -0.08656, -0.0726, -0.971, 0.04681, 0.2345, 0.1821, -0.8933, 0.411, -0.1119, -0.9599, 0.2571, 0.08077, -0.9967, -0.006804, 0.3226, -0.9357, 0.1426, 0.3276, -0.9336, 0.1449, 0.3257, -0.9347, 0.1426, 0.2483, -0.9644, 0.09138, 0.2471, -0.9686, 0.02757])] * 3)])
arm_armature_001 = bpy.data.armatures.new('Armature.001')  # bones are not reproduced

# ---- objects
ob_point = bpy.data.objects.new('Point', light_point)
ob_woman_wedding_rig_006 = bpy.data.objects.new('woman-wedding-rig.006', None)
ob_woman_wedding_rig_005 = bpy.data.objects.new('woman-wedding-rig.005', me_woman_wedding_rig_001)
ob_armature_005 = bpy.data.objects.new('Armature.005', arm_armature_001)

# ---- transforms, parenting, visibility, modifiers, constraints
ob_point.location = (0.0, 0.0, 0.0)
ob_point.scale = (0.8011, 0.8011, 0.8011)
ob_woman_wedding_rig_006.location = (0.0, 0.0, 0.0)
ob_woman_wedding_rig_006.scale = (0.894, 0.894, 0.894)
ob_woman_wedding_rig_006.instance_type = 'COLLECTION'
ob_woman_wedding_rig_005.parent = ob_armature_005
ob_woman_wedding_rig_005.matrix_parent_inverse = Matrix(((1.0, -0.0, -0.0, -0.0), (-0.0, 1.0, 0.0, 3.0), (-0.0, -0.0, 1.0, -0.0), (-0.0, 0.0, -0.0, 1.0)))
ob_woman_wedding_rig_005.location = (0.0, -3.0, 0.0)
ob_woman_wedding_rig_005.color = (0.8, 0.8, 0.8, 1.0)
ob_woman_wedding_rig_005.lineart.crease_threshold = 0.0
_vg = ob_woman_wedding_rig_005.vertex_groups.new(name='Hips')
for _i, _w in zip([0, 11, 12, 14, 18, 19, 31, 32, 93, 104, 105, 107, 111, 112, 124, 125, 188, 189, 192, 194, 205, 206], [0.09177, 0.01764, 0.00669, 0.1286, 0.006103, 0.0883, 0.5211, 0.09674, 0.09126, 0.01791, 0.006045, 0.13, 0.004771, 0.08843, 0.5315, 0.09586, 0.0966, 0.1206, 0.6267, 0.6681, 0.1555, 0.1006]): _vg.add([_i], _w, 'REPLACE')
_vg = ob_woman_wedding_rig_005.vertex_groups.new(name='Spine')
for _i, _w in zip([0, 14, 18, 19, 20, 31, 32, 93, 107, 111, 112, 113, 124, 125, 187, 190, 192, 193, 194, 205, 206], [0.067, 0.03106, 0.1121, 0.07563, 0.03465, 0.182, 0.6078, 0.0651, 0.03032, 0.1111, 0.07644, 0.03332, 0.1786, 0.6157, 0.06008, 0.03184, 0.09843, 0.1296, 0.09741, 0.6942, 0.7514]): _vg.add([_i], _w, 'REPLACE')
_vg = ob_woman_wedding_rig_005.vertex_groups.new(name='Spine1')
for _i, _w in zip([0, 13, 18, 20, 30, 31, 32, 43, 93, 106, 111, 113, 123, 124, 125, 136, 187, 190, 191, 193, 201, 202, 205, 206], [0.6987, 0.5118, 0.6834, 0.5459, 0.06368, 0.1266, 0.1339, 0.07223, 0.7071, 0.5207, 0.6911, 0.5539, 0.06651, 0.1246, 0.1318, 0.07617, 0.8695, 0.6707, 0.8006, 0.7584, 0.1429, 0.1267, 0.09222, 0.1023]): _vg.add([_i], _w, 'REPLACE')
_vg = ob_woman_wedding_rig_005.vertex_groups.new(name='Spine2')
for _i, _w in zip([20, 29, 83, 84, 113, 122, 176, 177, 186, 190, 191, 193, 198, 201, 202, 203, 204], [0.00635, 0.0687, 0.02389, 0.09926, 0.006217, 0.06687, 0.01804, 0.1023, 0.12, 0.1584, 0.116, 0.01642, 0.07984, 0.6242, 0.7414, 0.7877, 0.5856]): _vg.add([_i], _w, 'REPLACE')
_vg = ob_woman_wedding_rig_005.vertex_groups.new(name='Neck')
for _i, _w in zip([21, 22, 23, 24, 25, 26, 27, 28, 29, 33, 39, 41, 42, 46, 83, 84, 87, 88, 89, 114, 115, 116, 117, 118, 119, 120, 121, 122, 126, 132, 134, 135, 139, 176, 177, 180, 186, 195, 196, 197, 198, 199, 200, 201, 203, 204, 209, 215, 216, 217, 218, 219, 220, 221, 222], [0.7145, 0.3703, 0.1908, 0.1915, 0.1322, 0.06079, 0.3071, 0.01058, 0.05859, 0.08197, 0.04454, 0.06185, 0.004547, 0.06315, 0.7625, 0.1105, 0.2382, 0.2673, 0.2071, 0.7258, 0.3665, 0.1863, 0.1758, 0.1223, 0.05723, 0.3027, 0.0125, 0.05898, 0.07603, 0.0405, 0.06029, 0.003305, 0.06074, 0.7835, 0.1151, 0.1594, 0.8467, 0.5052, 0.8272, 0.2565, 0.6192, 0.346, 0.056, 0.01044, 0.1211, 0.1231, 0.07748, 0.2366, 0.2349, 0.2371, 0.4426, 0.2662, 0.2057, 0.4922, 0.7481]): _vg.add([_i], _w, 'REPLACE')
_vg = ob_woman_wedding_rig_005.vertex_groups.new(name='Head')
for _i, _w in zip([21, 22, 23, 24, 25, 26, 27, 33, 38, 39, 40, 41, 42, 46, 83, 84, 85, 86, 87, 88, 89, 114, 115, 116, 117, 118, 119, 120, 126, 131, 132, 133, 134, 135, 139, 177, 178, 179, 180, 195, 196, 197, 198, 199, 200, 207, 208, 209, 210, 211, 212, 213, 214, 215, 216, 217, 218, 219, 220, 221, 222], [0.2426, 0.6023, 0.7917, 0.7521, 0.8484, 0.9332, 0.6708, 0.9089, 0.9917, 0.9527, 0.9872, 0.9382, 0.9727, 0.9368, 0.004395, 0.06142, 0.975, 0.9871, 0.7618, 0.7327, 0.7929, 0.2366, 0.6082, 0.7975, 0.7737, 0.861, 0.9374, 0.678, 0.9161, 0.9923, 0.9548, 0.9877, 0.9397, 0.9733, 0.9393, 0.06498, 0.9759, 0.9879, 0.8406, 0.4603, 0.1396, 0.7234, 0.2459, 0.6363, 0.9391, 0.9876, 0.9989, 0.9225, 0.9895, 0.9815, 0.9963, 0.9771, 0.9983, 0.7634, 0.7651, 0.7629, 0.5574, 0.7338, 0.7943, 0.5078, 0.2519]): _vg.add([_i], _w, 'REPLACE')
_vg = ob_woman_wedding_rig_005.vertex_groups.new(name='LeftShoulder')
for _i, _w in zip([93, 106, 111, 113, 114, 117, 121, 122, 123, 136, 137, 138, 176, 177, 190, 201, 202, 203, 204], [0.04855, 0.2107, 0.06216, 0.1676, 0.00664, 0.05028, 0.7643, 0.8232, 0.4775, 0.4306, 0.8477, 0.1653, 0.1439, 0.6643, 0.01058, 0.0608, 0.01374, 0.03025, 0.1246]): _vg.add([_i], _w, 'REPLACE')
_vg = ob_woman_wedding_rig_005.vertex_groups.new(name='LeftArm')
for _i, _w in zip([93, 106, 111, 113, 121, 122, 123, 136, 137, 138, 156, 157, 166, 167, 168, 169, 170, 171, 172, 173, 174, 175, 201], [0.04031, 0.1892, 0.06437, 0.1789, 0.1646, 0.02769, 0.424, 0.4586, 0.1291, 0.8184, 0.6517, 0.6576, 0.6927, 0.9151, 0.9267, 0.1578, 0.7513, 0.1445, 0.117, 0.1179, 0.9532, 0.9375, 0.0186]): _vg.add([_i], _w, 'REPLACE')
_vg = ob_woman_wedding_rig_005.vertex_groups.new(name='LeftForeArm')
for _i, _w in zip([140, 141, 144, 145, 147, 148, 149, 150, 152, 156, 157, 158, 159, 160, 161, 162, 163, 164, 165, 166, 167, 168, 169, 170, 171, 172, 173, 174, 175], [0.2087, 0.02926, 0.1576, 0.1751, 0.04454, 0.04487, 0.04478, 0.1624, 0.04564, 0.3454, 0.3397, 0.9477, 0.9495, 0.9626, 0.9626, 0.03802, 0.06219, 0.03815, 0.05976, 0.3038, 0.06969, 0.06279, 0.8406, 0.2462, 0.8541, 0.8819, 0.8803, 0.02675, 0.05603]): _vg.add([_i], _w, 'REPLACE')
_vg = ob_woman_wedding_rig_005.vertex_groups.new(name='LeftHand')
for _i, _w in zip([140, 141, 142, 143, 144, 145, 146, 147, 148, 149, 150, 151, 152, 153, 154, 155, 158, 159, 160, 161, 162, 163, 164, 165], [0.791, 0.9603, 0.9838, 0.9758, 0.8422, 0.8247, 0.9772, 0.9527, 0.9525, 0.9526, 0.8374, 0.9974, 0.9521, 0.9982, 0.9972, 0.9986, 0.05109, 0.04847, 0.02201, 0.0228, 0.9559, 0.9377, 0.9559, 0.9402]): _vg.add([_i], _w, 'REPLACE')
_vg = ob_woman_wedding_rig_005.vertex_groups.new(name='RightShoulder')
for _i, _w in zip([0, 13, 18, 20, 21, 24, 28, 29, 30, 43, 44, 45, 83, 84, 190, 198, 201, 202, 203, 204], [0.05133, 0.214, 0.06447, 0.1709, 0.01587, 0.05669, 0.7656, 0.8195, 0.4781, 0.4335, 0.8414, 0.1626, 0.1585, 0.6774, 0.01166, 0.0001832, 0.06166, 0.01387, 0.03029, 0.1271]): _vg.add([_i], _w, 'REPLACE')
_vg = ob_woman_wedding_rig_005.vertex_groups.new(name='RightArm')
for _i, _w in zip([0, 13, 18, 20, 28, 29, 30, 43, 44, 45, 63, 64, 73, 74, 75, 76, 77, 78, 79, 80, 81, 82, 190, 201], [0.04444, 0.193, 0.06667, 0.1821, 0.1655, 0.03148, 0.4265, 0.4609, 0.1346, 0.8218, 0.6476, 0.6319, 0.691, 0.9145, 0.912, 0.1277, 0.4958, 0.1438, 0.1076, 0.1128, 0.9445, 0.9354, 4.354e-05, 0.019]): _vg.add([_i], _w, 'REPLACE')
_vg = ob_woman_wedding_rig_005.vertex_groups.new(name='RightForeArm')
for _i, _w in zip([47, 48, 51, 52, 57, 63, 64, 65, 66, 67, 68, 73, 74, 75, 76, 77, 78, 79, 80, 81, 82], [0.158, 0.005798, 0.09221, 0.01623, 0.06873, 0.3465, 0.3612, 0.5195, 0.4595, 0.8562, 0.1053, 0.3034, 0.07023, 0.07754, 0.8684, 0.5016, 0.8475, 0.8796, 0.8804, 0.04323, 0.05766]): _vg.add([_i], _w, 'REPLACE')
_vg = ob_woman_wedding_rig_005.vertex_groups.new(name='RightHand')
for _i, _w in zip([47, 48, 49, 50, 51, 52, 53, 54, 55, 56, 57, 58, 59, 60, 61, 62, 65, 66, 67, 68, 69, 70, 71, 72], [0.8417, 0.9721, 0.9899, 0.9944, 0.9077, 0.9667, 0.9917, 0.9887, 0.9888, 0.9886, 0.9311, 0.9986, 0.9887, 0.9994, 0.9984, 0.9996, 0.4799, 0.5398, 0.1426, 0.8938, 0.9898, 0.9857, 0.9886, 0.9851]): _vg.add([_i], _w, 'REPLACE')
_vg = ob_woman_wedding_rig_005.vertex_groups.new(name='LeftUpLeg')
for _i, _w in zip([93, 99, 100, 103, 104, 105, 107, 108, 109, 110, 112, 124, 125, 181, 182, 183, 184, 185, 188, 189, 192, 194], [0.003165, 0.1072, 0.1808, 0.6495, 0.8477, 0.8605, 0.7599, 0.8216, 0.6601, 0.306, 0.7721, 0.1308, 0.1215, 0.01843, 0.0001484, 0.07049, 0.04876, 0.09476, 0.09611, 0.0957, 0.0643, 0.05909]): _vg.add([_i], _w, 'REPLACE')
_vg = ob_woman_wedding_rig_005.vertex_groups.new(name='LeftLeg')
for _i, _w in zip([6, 7, 35, 36, 94, 99, 100, 101, 102, 103, 108, 109, 110, 127, 128, 129, 130, 181, 182, 183, 184, 185, 223, 224, 225], [0.1311, 0.1146, 0.04465, 0.02601, 0.1868, 0.657, 0.6052, 0.05515, 0.1493, 0.2436, 0.06099, 0.2002, 0.5615, 0.9466, 0.8668, 0.8941, 0.9103, 0.3902, 0.3886, 0.04479, 0.08859, 0.004948, 0.4822, 0.0642, 0.4788]): _vg.add([_i], _w, 'REPLACE')
_vg = ob_woman_wedding_rig_005.vertex_groups.new(name='LeftFoot')
for _i, _w in zip([94, 95, 96, 97, 98, 101, 102, 127, 128, 129, 130, 223, 224, 225], [0.8792, 0.04535, 0.07552, 0.08758, 0.05969, 0.8692, 0.8689, 0.005967, 0.05257, 0.03632, 0.03166, 0.514, 0.8488, 0.5122]): _vg.add([_i], _w, 'REPLACE')
_vg = ob_woman_wedding_rig_005.vertex_groups.new(name='LeftToeBase')
for _i, _w in zip([95, 96, 97, 98, 101, 224], [0.9477, 0.9218, 0.9091, 0.9409, 0.07275, 0.08567]): _vg.add([_i], _w, 'REPLACE')
_vg = ob_woman_wedding_rig_005.vertex_groups.new(name='RightUpLeg')
for _i, _w in zip([0, 6, 7, 10, 11, 12, 14, 15, 16, 17, 19, 31, 32, 99, 103, 104, 105, 107, 109, 110, 112, 182, 183, 184, 185, 188, 189, 192, 194, 205], [0.009791, 0.1368, 0.1251, 0.6732, 0.8985, 0.922, 0.7862, 0.4904, 0.7707, 0.4354, 0.7981, 0.1432, 0.1315, 0.01273, 0.04166, 0.08565, 0.07048, 0.03091, 0.07759, 0.04156, 0.01787, 0.06616, 0.6369, 0.2473, 0.09276, 0.7309, 0.7284, 0.1795, 0.1537, 0.01365]): _vg.add([_i], _w, 'REPLACE')
_vg = ob_woman_wedding_rig_005.vertex_groups.new(name='RightLeg')
for _i, _w in zip([1, 6, 7, 8, 9, 10, 11, 15, 16, 17, 34, 35, 36, 37, 90, 91, 92, 99, 100, 103, 108, 109, 110, 128, 129, 130, 181, 182, 183, 184, 185, 188, 189], [0.1864, 0.6912, 0.7162, 0.04743, 0.1473, 0.304, 0.02937, 0.4946, 0.2026, 0.5245, 0.9423, 0.8849, 0.9128, 0.9209, 0.4835, 0.06911, 0.481, 0.1772, 0.1665, 0.05587, 0.09201, 0.05385, 0.08136, 0.0626, 0.05324, 0.004669, 0.5124, 0.4769, 0.2273, 0.6051, 0.7762, 0.05383, 0.000252]): _vg.add([_i], _w, 'REPLACE')
_vg = ob_woman_wedding_rig_005.vertex_groups.new(name='RightFoot')
for _i, _w in zip([1, 2, 3, 4, 5, 7, 8, 9, 34, 35, 36, 37, 90, 91, 92], [0.878, 0.05606, 0.0683, 0.09849, 0.05392, 0.001641, 0.8856, 0.8736, 0.01493, 0.05091, 0.03089, 0.03522, 0.5136, 0.8384, 0.5126]): _vg.add([_i], _w, 'REPLACE')
_vg = ob_woman_wedding_rig_005.vertex_groups.new(name='RightToeBase')
for _i, _w in zip([2, 3, 4, 5, 8, 91], [0.9385, 0.9297, 0.8972, 0.9472, 0.0637, 0.09121]): _vg.add([_i], _w, 'REPLACE')
_m = ob_woman_wedding_rig_005.modifiers.new('Armature', 'ARMATURE')
_m.object = ob_armature_005
ob_armature_005.location = (0.0, 0.0, 0.0)
ob_armature_005.show_in_front = True
ob_armature_005.lineart.crease_threshold = 0.0
ob_woman_wedding_rig_006.instance_collection = col_woman_wedding_rig_005

# ---- collection membership
col_collection.objects.link(ob_point)
col_collection.objects.link(ob_woman_wedding_rig_006)
col_woman_wedding_rig_005.objects.link(ob_woman_wedding_rig_005)
col_woman_wedding_rig_005.objects.link(ob_armature_005)

# ---- scene / render settings (as saved in the file)
scene.frame_start = 1; scene.frame_end = 250; scene.frame_set(1)
scene.render.engine = 'BLENDER_EEVEE_NEXT'
bpy.context.view_layer.update()

# ---- added for rendering (the .blend has no active camera): camera
cam_auto = bpy.data.cameras.new('AutoCamera')
cam_auto.lens = 50.0
cam_auto.sensor_width = 36.0
cam_auto.clip_end = 1000.0
ob_auto_camera = bpy.data.objects.new('AutoCamera', cam_auto)
scene.collection.objects.link(ob_auto_camera)
ob_auto_camera.location = (9.25225, -11.1027, 7.4018)
ob_auto_camera.rotation_euler = (1.09748, -7.21219e-08, 0.694738)
scene.camera = ob_auto_camera
bpy.context.view_layer.update()
